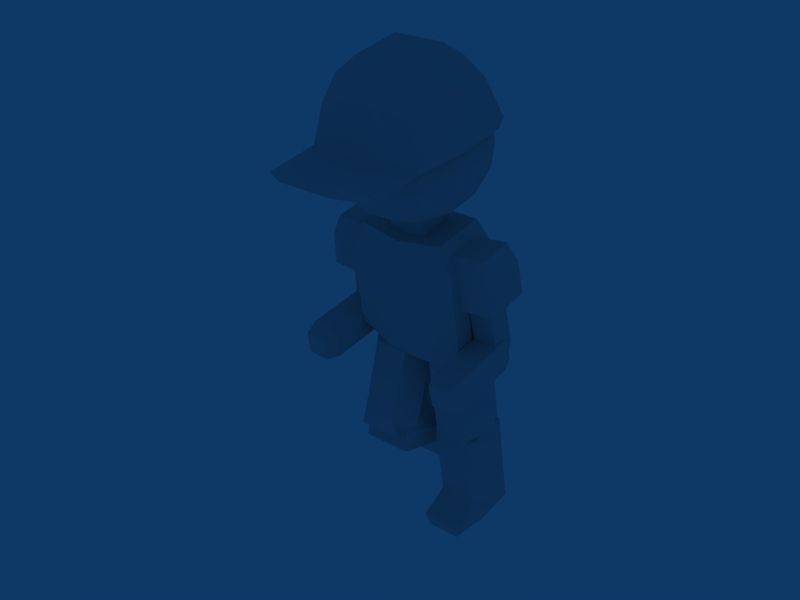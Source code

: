 # Source: run4.blend  (saved by Blender 2.49.2; exported with 4.5.12 LTS)
import bpy
from mathutils import Matrix  # noqa: F401  (used for matrix-valued properties, if any)

bpy.ops.wm.read_factory_settings(use_empty=True)
scene = bpy.context.scene
scene.name = 'Scene'

# ---- collections
col_collection_1 = bpy.data.collections.new('Collection 1'); scene.collection.children.link(col_collection_1)

# ---- world
world_world = bpy.data.worlds.new('World'); scene.world = world_world
world_world.color = (0.05656, 0.2208, 0.4)
world_world.use_sun_shadow = False
world_world.sun_shadow_jitter_overblur = 0.0
world_world.cycles.sampling_method = 'MANUAL'
world_world.cycles.sample_map_resolution = 256

# ---- meshes
me_mesh_024 = bpy.data.meshes.new('Mesh.024')
me_mesh_024.from_pydata([(-1.73, 1.573, -7.418), (-1.338, 2.028, -6.222), (1.338, 2.028, -6.222), (1.73, 1.573, -7.418), (-1.338, -2.028, -6.222), (-1.73, -1.573, -7.418), (1.73, -1.573, -7.418), (1.338, -2.028, -6.222), (1.338, -2.028, -6.222), (1.338, -2.028, -0.598), (-1.338, -2.028, -0.598), (-1.338, -2.028, -6.222), (-1.338, 2.028, -6.222), (-1.338, 2.028, -0.598), (1.338, 2.028, -0.598), (1.338, 2.028, -6.222), (1.338, -2.028, -0.598), (1.73, -1.573, 0.598), (-1.73, -1.573, 0.598), (-1.338, -2.028, -0.598), (-1.338, 2.028, -0.598), (-1.73, 1.573, 0.598), (1.73, 1.573, 0.598), (1.338, 2.028, -0.598), (-1.73, 1.573, -7.418), (1.73, 1.573, -7.418), (1.73, 0.0, -7.418), (-1.73, 0.0, -7.418), (-1.73, 0.0, -7.418), (1.73, 0.0, -7.418), (1.73, -1.573, -7.418), (-1.73, -1.573, -7.418), (-1.73, -1.573, -7.418), (-1.338, -2.028, -6.222), (-2.231, 0.0, -6.222), (-1.73, 0.0, -7.418), (-1.338, 2.028, -6.222), (-1.73, 1.573, -7.418), (-1.73, 0.0, -7.418), (-2.231, 0.0, -6.222), (1.338, -2.028, -6.222), (1.73, -1.573, -7.418), (1.73, 0.0, -7.418), (2.231, 0.0, -6.222), (2.231, 0.0, -6.222), (1.73, 0.0, -7.418), (1.73, 1.573, -7.418), (1.338, 2.028, -6.222), (-1.338, -2.028, -0.598), (-2.231, 0.0, -0.598), (2.231, 0.0, -0.598), (1.338, -2.028, -0.598), (-2.231, 0.0, -0.598), (-1.338, 2.028, -0.598), (1.338, 2.028, -0.598), (2.231, 0.0, -0.598), (-1.338, -2.028, -6.222), (-1.338, -2.028, -0.598), (-2.231, 0.0, -0.598), (-2.231, 0.0, -6.222), (-2.231, 0.0, -6.222), (-2.231, 0.0, -0.598), (-1.338, 2.028, -0.598), (-1.338, 2.028, -6.222), (1.338, 2.028, -6.222), (1.338, 2.028, -0.598), (2.231, 0.0, -0.598), (2.231, 0.0, -6.222), (2.231, 0.0, -6.222), (2.231, 0.0, -0.598), (1.338, -2.028, -0.598), (1.338, -2.028, -6.222), (1.338, -2.028, -6.222), (-1.338, -2.028, -6.222), (-2.231, 0.0, -6.222), (2.231, 0.0, -6.222), (2.231, 0.0, -6.222), (-2.231, 0.0, -6.222), (-1.338, 2.028, -6.222), (1.338, 2.028, -6.222), (-1.338, -2.028, -0.598), (-1.73, -1.573, 0.598), (-1.73, 0.0, 0.598), (-2.231, 0.0, -0.598), (-2.231, 0.0, -0.598), (-1.73, 0.0, 0.598), (-1.73, 1.573, 0.598), (-1.338, 2.028, -0.598), (1.338, 2.028, -0.598), (1.73, 1.573, 0.598), (1.73, 0.0, 0.598), (2.231, 0.0, -0.598), (2.231, 0.0, -0.598), (1.73, 0.0, 0.598), (1.73, -1.573, 0.598), (1.338, -2.028, -0.598), (-1.73, -1.573, 0.598), (1.73, -1.573, 0.598), (1.73, 0.0, 0.598), (-1.73, 0.0, 0.598), (-1.73, 0.0, 0.598), (1.73, 0.0, 0.598), (1.73, 1.573, 0.598), (-1.73, 1.573, 0.598)], [], [(0, 1, 2, 3), (4, 5, 6, 7), (8, 9, 10, 11), (12, 13, 14, 15), (16, 17, 18, 19), (20, 21, 22, 23), (24, 25, 26, 27), (28, 29, 30, 31), (32, 33, 34, 35), (36, 37, 38, 39), (40, 41, 42, 43), (44, 45, 46, 47), (48, 49, 50, 51), (52, 53, 54, 55), (56, 57, 58, 59), (60, 61, 62, 63), (64, 65, 66, 67), (68, 69, 70, 71), (72, 73, 74, 75), (76, 77, 78, 79), (80, 81, 82, 83), (84, 85, 86, 87), (88, 89, 90, 91), (92, 93, 94, 95), (96, 97, 98, 99), (100, 101, 102, 103)])
_ca = me_mesh_024.color_attributes.new('Col', 'BYTE_COLOR', 'CORNER')
_ca.data.foreach_set('color', [0.0, 0.0, 0.5972, 1.0, 0.0, 0.0, 0.5333, 1.0, 0.004025, 0.004025, 0.1845, 1.0, 0.003035, 0.003035, 0.2918, 1.0, 0.008568, 0.008568, 0.0648, 1.0, 0.004025, 0.004025, 0.1413, 1.0, 0.002732, 0.002732, 0.2705, 1.0, 0.003347, 0.003347, 0.2159, 1.0, 0.003347, 0.003347, 0.2159, 1.0, 0.004777, 0.004777, 0.1046, 1.0, 0.002732, 0.002732, 0.2623, 1.0, 0.008568, 0.008568, 0.0648, 1.0, 0.0, 0.0, 0.5333, 1.0, 0.004391, 0.004391, 0.1683, 1.0, 0.003347, 0.003347, 0.1651, 1.0, 0.004025, 0.004025, 0.1845, 1.0, 0.004777, 0.004777, 0.1046, 1.0, 0.001518, 0.001518, 0.2961, 1.0, 0.001214, 0.001214, 0.3712, 1.0, 0.002732, 0.002732, 0.2623, 1.0, 0.004391, 0.004391, 0.1683, 1.0, 0.0009106, 0.0009106, 0.4179, 1.0, 0.001518, 0.001518, 0.2918, 1.0, 0.003347, 0.003347, 0.1651, 1.0, 0.0, 0.0, 0.5972, 1.0, 0.003035, 0.003035, 0.2918, 1.0, 0.002732, 0.002732, 0.2789, 1.0, 0.001821, 0.001821, 0.3231, 1.0, 0.001821, 0.001821, 0.3231, 1.0, 0.002732, 0.002732, 0.2789, 1.0, 0.002732, 0.002732, 0.2705, 1.0, 0.004025, 0.004025, 0.1413, 1.0, 0.004025, 0.004025, 0.1413, 1.0, 0.008568, 0.008568, 0.0648, 1.0, 0.003347, 0.003347, 0.2307, 1.0, 0.001821, 0.001821, 0.3231, 1.0, 0.0, 0.0, 0.5333, 1.0, 0.0, 0.0, 0.5972, 1.0, 0.001821, 0.001821, 0.3231, 1.0, 0.003347, 0.003347, 0.2307, 1.0, 0.003347, 0.003347, 0.2159, 1.0, 0.002732, 0.002732, 0.2705, 1.0, 0.002732, 0.002732, 0.2789, 1.0, 0.003677, 0.003677, 0.1981, 1.0, 0.003677, 0.003677, 0.1981, 1.0, 0.002732, 0.002732, 0.2789, 1.0, 0.003035, 0.003035, 0.2918, 1.0, 0.004025, 0.004025, 0.1845, 1.0, 0.002732, 0.002732, 0.2623, 1.0, 0.003347, 0.003347, 0.2122, 1.0, 0.004025, 0.004025, 0.1329, 1.0, 0.004777, 0.004777, 0.1046, 1.0, 0.003347, 0.003347, 0.2122, 1.0, 0.004391, 0.004391, 0.1683, 1.0, 0.003347, 0.003347, 0.1651, 1.0, 0.004025, 0.004025, 0.1329, 1.0, 0.008568, 0.008568, 0.0648, 1.0, 0.002732, 0.002732, 0.2623, 1.0, 0.003347, 0.003347, 0.2122, 1.0, 0.003347, 0.003347, 0.2307, 1.0, 0.003347, 0.003347, 0.2307, 1.0, 0.003347, 0.003347, 0.2122, 1.0, 0.004391, 0.004391, 0.1683, 1.0, 0.0, 0.0, 0.5333, 1.0, 0.004025, 0.004025, 0.1845, 1.0, 0.003347, 0.003347, 0.1651, 1.0, 0.004025, 0.004025, 0.1329, 1.0, 0.003677, 0.003677, 0.1981, 1.0, 0.003677, 0.003677, 0.1981, 1.0, 0.004025, 0.004025, 0.1329, 1.0, 0.004777, 0.004777, 0.1046, 1.0, 0.003347, 0.003347, 0.2159, 1.0, 0.003347, 0.003347, 0.2159, 1.0, 0.008568, 0.008568, 0.0648, 1.0, 0.003347, 0.003347, 0.2307, 1.0, 0.003677, 0.003677, 0.1981, 1.0, 0.003677, 0.003677, 0.1981, 1.0, 0.003347, 0.003347, 0.2307, 1.0, 0.0, 0.0, 0.5333, 1.0, 0.004025, 0.004025, 0.1845, 1.0, 0.002732, 0.002732, 0.2623, 1.0, 0.001214, 0.001214, 0.3712, 1.0, 0.0009106, 0.0009106, 0.3916, 1.0, 0.003347, 0.003347, 0.2122, 1.0, 0.003347, 0.003347, 0.2122, 1.0, 0.0009106, 0.0009106, 0.3916, 1.0, 0.0009106, 0.0009106, 0.4179, 1.0, 0.004391, 0.004391, 0.1683, 1.0, 0.003347, 0.003347, 0.1651, 1.0, 0.001518, 0.001518, 0.2918, 1.0, 0.001518, 0.001518, 0.2918, 1.0, 0.004025, 0.004025, 0.1329, 1.0, 0.004025, 0.004025, 0.1329, 1.0, 0.001518, 0.001518, 0.2918, 1.0, 0.001518, 0.001518, 0.2961, 1.0, 0.004777, 0.004777, 0.1046, 1.0, 0.001214, 0.001214, 0.3712, 1.0, 0.001518, 0.001518, 0.2961, 1.0, 0.001518, 0.001518, 0.2918, 1.0, 0.0009106, 0.0009106, 0.3916, 1.0, 0.0009106, 0.0009106, 0.3916, 1.0, 0.001518, 0.001518, 0.2918, 1.0, 0.001518, 0.001518, 0.2918, 1.0, 0.0009106, 0.0009106, 0.4179, 1.0])
me_mesh_024.use_remesh_preserve_volume = False
me_mesh_024.use_remesh_preserve_attributes = False
me_mesh_024.use_mirror_vertex_groups = False
me_mesh_024.update()
me_mesh_023 = bpy.data.meshes.new('Mesh.023')
me_mesh_023.from_pydata([(-1.73, 1.573, -7.418), (-1.338, 2.028, -6.222), (1.338, 2.028, -6.222), (1.73, 1.573, -7.418), (-1.338, -2.028, -6.222), (-1.73, -1.573, -7.418), (1.73, -1.573, -7.418), (1.338, -2.028, -6.222), (1.338, -2.028, -6.222), (1.338, -2.028, -0.598), (-1.338, -2.028, -0.598), (-1.338, -2.028, -6.222), (-1.338, 2.028, -6.222), (-1.338, 2.028, -0.598), (1.338, 2.028, -0.598), (1.338, 2.028, -6.222), (1.338, -2.028, -0.598), (1.73, -1.573, 0.598), (-1.73, -1.573, 0.598), (-1.338, -2.028, -0.598), (-1.338, 2.028, -0.598), (-1.73, 1.573, 0.598), (1.73, 1.573, 0.598), (1.338, 2.028, -0.598), (-1.73, 1.573, -7.418), (1.73, 1.573, -7.418), (1.73, 0.0, -7.418), (-1.73, 0.0, -7.418), (-1.73, 0.0, -7.418), (1.73, 0.0, -7.418), (1.73, -1.573, -7.418), (-1.73, -1.573, -7.418), (-1.73, -1.573, -7.418), (-1.338, -2.028, -6.222), (-2.231, 0.0, -6.222), (-1.73, 0.0, -7.418), (-1.338, 2.028, -6.222), (-1.73, 1.573, -7.418), (-1.73, 0.0, -7.418), (-2.231, 0.0, -6.222), (1.338, -2.028, -6.222), (1.73, -1.573, -7.418), (1.73, 0.0, -7.418), (2.231, 0.0, -6.222), (2.231, 0.0, -6.222), (1.73, 0.0, -7.418), (1.73, 1.573, -7.418), (1.338, 2.028, -6.222), (-1.338, -2.028, -0.598), (-2.231, 0.0, -0.598), (2.231, 0.0, -0.598), (1.338, -2.028, -0.598), (-2.231, 0.0, -0.598), (-1.338, 2.028, -0.598), (1.338, 2.028, -0.598), (2.231, 0.0, -0.598), (-1.338, -2.028, -6.222), (-1.338, -2.028, -0.598), (-2.231, 0.0, -0.598), (-2.231, 0.0, -6.222), (-2.231, 0.0, -6.222), (-2.231, 0.0, -0.598), (-1.338, 2.028, -0.598), (-1.338, 2.028, -6.222), (1.338, 2.028, -6.222), (1.338, 2.028, -0.598), (2.231, 0.0, -0.598), (2.231, 0.0, -6.222), (2.231, 0.0, -6.222), (2.231, 0.0, -0.598), (1.338, -2.028, -0.598), (1.338, -2.028, -6.222), (1.338, -2.028, -6.222), (-1.338, -2.028, -6.222), (-2.231, 0.0, -6.222), (2.231, 0.0, -6.222), (2.231, 0.0, -6.222), (-2.231, 0.0, -6.222), (-1.338, 2.028, -6.222), (1.338, 2.028, -6.222), (-1.338, -2.028, -0.598), (-1.73, -1.573, 0.598), (-1.73, 0.0, 0.598), (-2.231, 0.0, -0.598), (-2.231, 0.0, -0.598), (-1.73, 0.0, 0.598), (-1.73, 1.573, 0.598), (-1.338, 2.028, -0.598), (1.338, 2.028, -0.598), (1.73, 1.573, 0.598), (1.73, 0.0, 0.598), (2.231, 0.0, -0.598), (2.231, 0.0, -0.598), (1.73, 0.0, 0.598), (1.73, -1.573, 0.598), (1.338, -2.028, -0.598), (-1.73, -1.573, 0.598), (1.73, -1.573, 0.598), (1.73, 0.0, 0.598), (-1.73, 0.0, 0.598), (-1.73, 0.0, 0.598), (1.73, 0.0, 0.598), (1.73, 1.573, 0.598), (-1.73, 1.573, 0.598)], [], [(0, 1, 2, 3), (4, 5, 6, 7), (8, 9, 10, 11), (12, 13, 14, 15), (16, 17, 18, 19), (20, 21, 22, 23), (24, 25, 26, 27), (28, 29, 30, 31), (32, 33, 34, 35), (36, 37, 38, 39), (40, 41, 42, 43), (44, 45, 46, 47), (48, 49, 50, 51), (52, 53, 54, 55), (56, 57, 58, 59), (60, 61, 62, 63), (64, 65, 66, 67), (68, 69, 70, 71), (72, 73, 74, 75), (76, 77, 78, 79), (80, 81, 82, 83), (84, 85, 86, 87), (88, 89, 90, 91), (92, 93, 94, 95), (96, 97, 98, 99), (100, 101, 102, 103)])
_ca = me_mesh_023.color_attributes.new('Col', 'BYTE_COLOR', 'CORNER')
_ca.data.foreach_set('color', [0.0, 0.0, 0.5972, 1.0, 0.0, 0.0, 0.5333, 1.0, 0.004025, 0.004025, 0.1845, 1.0, 0.003035, 0.003035, 0.2918, 1.0, 0.008568, 0.008568, 0.0648, 1.0, 0.004025, 0.004025, 0.1413, 1.0, 0.002732, 0.002732, 0.2705, 1.0, 0.003347, 0.003347, 0.2159, 1.0, 0.003347, 0.003347, 0.2159, 1.0, 0.004777, 0.004777, 0.1046, 1.0, 0.002732, 0.002732, 0.2623, 1.0, 0.008568, 0.008568, 0.0648, 1.0, 0.0, 0.0, 0.5333, 1.0, 0.004391, 0.004391, 0.1683, 1.0, 0.003347, 0.003347, 0.1651, 1.0, 0.004025, 0.004025, 0.1845, 1.0, 0.004777, 0.004777, 0.1046, 1.0, 0.001518, 0.001518, 0.2961, 1.0, 0.001214, 0.001214, 0.3712, 1.0, 0.002732, 0.002732, 0.2623, 1.0, 0.004391, 0.004391, 0.1683, 1.0, 0.0009106, 0.0009106, 0.4179, 1.0, 0.001518, 0.001518, 0.2918, 1.0, 0.003347, 0.003347, 0.1651, 1.0, 0.0, 0.0, 0.5972, 1.0, 0.003035, 0.003035, 0.2918, 1.0, 0.002732, 0.002732, 0.2789, 1.0, 0.001821, 0.001821, 0.3231, 1.0, 0.001821, 0.001821, 0.3231, 1.0, 0.002732, 0.002732, 0.2789, 1.0, 0.002732, 0.002732, 0.2705, 1.0, 0.004025, 0.004025, 0.1413, 1.0, 0.004025, 0.004025, 0.1413, 1.0, 0.008568, 0.008568, 0.0648, 1.0, 0.003347, 0.003347, 0.2307, 1.0, 0.001821, 0.001821, 0.3231, 1.0, 0.0, 0.0, 0.5333, 1.0, 0.0, 0.0, 0.5972, 1.0, 0.001821, 0.001821, 0.3231, 1.0, 0.003347, 0.003347, 0.2307, 1.0, 0.003347, 0.003347, 0.2159, 1.0, 0.002732, 0.002732, 0.2705, 1.0, 0.002732, 0.002732, 0.2789, 1.0, 0.003677, 0.003677, 0.1981, 1.0, 0.003677, 0.003677, 0.1981, 1.0, 0.002732, 0.002732, 0.2789, 1.0, 0.003035, 0.003035, 0.2918, 1.0, 0.004025, 0.004025, 0.1845, 1.0, 0.002732, 0.002732, 0.2623, 1.0, 0.003347, 0.003347, 0.2122, 1.0, 0.004025, 0.004025, 0.1329, 1.0, 0.004777, 0.004777, 0.1046, 1.0, 0.003347, 0.003347, 0.2122, 1.0, 0.004391, 0.004391, 0.1683, 1.0, 0.003347, 0.003347, 0.1651, 1.0, 0.004025, 0.004025, 0.1329, 1.0, 0.008568, 0.008568, 0.0648, 1.0, 0.002732, 0.002732, 0.2623, 1.0, 0.003347, 0.003347, 0.2122, 1.0, 0.003347, 0.003347, 0.2307, 1.0, 0.003347, 0.003347, 0.2307, 1.0, 0.003347, 0.003347, 0.2122, 1.0, 0.004391, 0.004391, 0.1683, 1.0, 0.0, 0.0, 0.5333, 1.0, 0.004025, 0.004025, 0.1845, 1.0, 0.003347, 0.003347, 0.1651, 1.0, 0.004025, 0.004025, 0.1329, 1.0, 0.003677, 0.003677, 0.1981, 1.0, 0.003677, 0.003677, 0.1981, 1.0, 0.004025, 0.004025, 0.1329, 1.0, 0.004777, 0.004777, 0.1046, 1.0, 0.003347, 0.003347, 0.2159, 1.0, 0.003347, 0.003347, 0.2159, 1.0, 0.008568, 0.008568, 0.0648, 1.0, 0.003347, 0.003347, 0.2307, 1.0, 0.003677, 0.003677, 0.1981, 1.0, 0.003677, 0.003677, 0.1981, 1.0, 0.003347, 0.003347, 0.2307, 1.0, 0.0, 0.0, 0.5333, 1.0, 0.004025, 0.004025, 0.1845, 1.0, 0.002732, 0.002732, 0.2623, 1.0, 0.001214, 0.001214, 0.3712, 1.0, 0.0009106, 0.0009106, 0.3916, 1.0, 0.003347, 0.003347, 0.2122, 1.0, 0.003347, 0.003347, 0.2122, 1.0, 0.0009106, 0.0009106, 0.3916, 1.0, 0.0009106, 0.0009106, 0.4179, 1.0, 0.004391, 0.004391, 0.1683, 1.0, 0.003347, 0.003347, 0.1651, 1.0, 0.001518, 0.001518, 0.2918, 1.0, 0.001518, 0.001518, 0.2918, 1.0, 0.004025, 0.004025, 0.1329, 1.0, 0.004025, 0.004025, 0.1329, 1.0, 0.001518, 0.001518, 0.2918, 1.0, 0.001518, 0.001518, 0.2961, 1.0, 0.004777, 0.004777, 0.1046, 1.0, 0.001214, 0.001214, 0.3712, 1.0, 0.001518, 0.001518, 0.2961, 1.0, 0.001518, 0.001518, 0.2918, 1.0, 0.0009106, 0.0009106, 0.3916, 1.0, 0.0009106, 0.0009106, 0.3916, 1.0, 0.001518, 0.001518, 0.2918, 1.0, 0.001518, 0.001518, 0.2918, 1.0, 0.0009106, 0.0009106, 0.4179, 1.0])
me_mesh_023.use_remesh_preserve_volume = False
me_mesh_023.use_remesh_preserve_attributes = False
me_mesh_023.use_mirror_vertex_groups = False
me_mesh_023.update()
me_mesh_022 = bpy.data.meshes.new('Mesh.022')
me_mesh_022.from_pydata([(-0.6864, -0.6864, -8.047), (-0.6864, 0.6864, -8.047), (0.6864, 0.6864, -8.047), (0.6864, -0.6864, -8.047), (-0.6864, -0.6864, -8.047), (0.6864, -0.6864, -8.047), (0.889, -0.8889, -6.998), (-0.8889, -0.8889, -6.998), (-0.6864, 0.6864, -8.047), (-0.6864, -0.6864, -8.047), (-0.8889, -0.8889, -6.998), (-0.889, 0.889, -6.998), (-0.889, 0.889, -6.998), (0.889, 0.889, -6.998), (0.6864, 0.6864, -8.047), (-0.6864, 0.6864, -8.047), (0.889, 0.889, -6.998), (0.889, -0.8889, -6.998), (0.6864, -0.6864, -8.047), (0.6864, 0.6864, -8.047), (0.889, -0.889, -2.23), (-0.8889, -0.889, -2.23), (-0.8889, -0.8889, -6.998), (0.889, -0.8889, -6.998), (-0.8889, -0.889, -2.23), (-0.889, 0.889, -2.23), (-0.889, 0.889, -6.998), (-0.8889, -0.8889, -6.998), (-0.889, 0.889, -2.23), (0.889, 0.889, -2.23), (0.889, 0.889, -6.998), (-0.889, 0.889, -6.998), (0.889, 0.889, -2.23), (0.889, -0.889, -2.23), (0.889, -0.8889, -6.998), (0.889, 0.889, -6.998), (0.889, -0.889, -2.23), (0.889, 0.889, -2.23), (-0.889, 0.889, -2.23), (-0.8889, -0.889, -2.23), (1.397, 1.397, 0.7365), (-1.397, 1.397, 0.7365), (-1.397, -1.397, 0.7365), (1.397, -1.397, 0.7365), (1.397, -1.397, 0.7365), (1.802, -1.802, -0.7365), (1.802, 1.802, -0.7365), (1.397, 1.397, 0.7365), (1.397, 1.397, 0.7365), (1.802, 1.802, -0.7365), (-1.802, 1.802, -0.7365), (-1.397, 1.397, 0.7365), (-1.802, -1.802, -0.7365), (-1.397, -1.397, 0.7365), (-1.397, 1.397, 0.7365), (-1.802, 1.802, -0.7365), (1.802, -1.802, -0.7365), (1.397, -1.397, 0.7365), (-1.397, -1.397, 0.7365), (-1.802, -1.802, -0.7365), (1.802, -1.802, -3.384), (-1.802, -1.802, -3.384), (-1.802, 1.802, -3.384), (1.802, 1.802, -3.384), (1.802, 1.802, -3.384), (1.802, 1.802, -0.7365), (1.802, -1.802, -0.7365), (1.802, -1.802, -3.384), (-1.802, 1.802, -3.384), (-1.802, 1.802, -0.7365), (1.802, 1.802, -0.7365), (1.802, 1.802, -3.384), (-1.802, -1.802, -3.384), (-1.802, -1.802, -0.7365), (-1.802, 1.802, -0.7365), (-1.802, 1.802, -3.384), (1.802, -1.802, -3.384), (1.802, -1.802, -0.7365), (-1.802, -1.802, -0.7365), (-1.802, -1.802, -3.384)], [], [(0, 1, 2, 3), (4, 5, 6, 7), (8, 9, 10, 11), (12, 13, 14, 15), (16, 17, 18, 19), (20, 21, 22, 23), (24, 25, 26, 27), (28, 29, 30, 31), (32, 33, 34, 35), (36, 37, 38, 39), (40, 41, 42, 43), (44, 45, 46, 47), (48, 49, 50, 51), (52, 53, 54, 55), (56, 57, 58, 59), (60, 61, 62, 63), (64, 65, 66, 67), (68, 69, 70, 71), (72, 73, 74, 75), (76, 77, 78, 79)])
_ca = me_mesh_022.color_attributes.new('Col', 'BYTE_COLOR', 'CORNER')
_ca.data.foreach_set('color', [0.3231, 0.2582, 0.08022, 1.0, 0.3231, 0.2582, 0.08022, 1.0, 0.3231, 0.2582, 0.08022, 1.0, 0.3231, 0.2582, 0.08022, 1.0, 0.3231, 0.2582, 0.08022, 1.0, 0.3231, 0.2582, 0.08022, 1.0, 0.3231, 0.2582, 0.08022, 1.0, 0.3231, 0.2582, 0.08022, 1.0, 0.3231, 0.2582, 0.08022, 1.0, 0.3231, 0.2582, 0.08022, 1.0, 0.3231, 0.2582, 0.08022, 1.0, 0.1301, 0.107, 0.0331, 1.0, 0.1301, 0.107, 0.0331, 1.0, 0.3231, 0.2582, 0.08022, 1.0, 0.3231, 0.2582, 0.08022, 1.0, 0.3231, 0.2582, 0.08022, 1.0, 0.3231, 0.2582, 0.08022, 1.0, 0.3231, 0.2582, 0.08022, 1.0, 0.3231, 0.2582, 0.08022, 1.0, 0.3231, 0.2582, 0.08022, 1.0, 0.3231, 0.2582, 0.08022, 1.0, 0.3231, 0.2582, 0.08022, 1.0, 0.3231, 0.2582, 0.08022, 1.0, 0.3231, 0.2582, 0.08022, 1.0, 0.3231, 0.2582, 0.08022, 1.0, 0.3231, 0.2582, 0.08022, 1.0, 0.1301, 0.107, 0.0331, 1.0, 0.3231, 0.2582, 0.08022, 1.0, 0.3231, 0.2582, 0.08022, 1.0, 0.3231, 0.2582, 0.08022, 1.0, 0.3231, 0.2582, 0.08022, 1.0, 0.1301, 0.107, 0.0331, 1.0, 0.3231, 0.2582, 0.08022, 1.0, 0.3231, 0.2582, 0.08022, 1.0, 0.3231, 0.2582, 0.08022, 1.0, 0.3231, 0.2582, 0.08022, 1.0, 0.3231, 0.2582, 0.08022, 1.0, 0.3231, 0.2582, 0.08022, 1.0, 0.3231, 0.2582, 0.08022, 1.0, 0.3231, 0.2582, 0.08022, 1.0, 0.0, 0.0, 0.0, 1.0, 0.0, 0.0, 0.0, 1.0, 0.0, 0.0, 0.0, 1.0, 0.0, 0.0, 0.0, 1.0, 0.0, 0.0, 0.0, 1.0, 0.0, 0.0, 0.0, 1.0, 0.0, 0.0, 0.0, 1.0, 0.0, 0.0, 0.0, 1.0, 0.0, 0.0, 0.0, 1.0, 0.0, 0.0, 0.0, 1.0, 0.0, 0.0, 0.0, 1.0, 0.0, 0.0, 0.0, 1.0, 0.0, 0.0, 0.0, 1.0, 0.0, 0.0, 0.0, 1.0, 0.0, 0.0, 0.0, 1.0, 0.0, 0.0, 0.0, 1.0, 0.0, 0.0, 0.0, 1.0, 0.0, 0.0, 0.0, 1.0, 0.0, 0.0, 0.0, 1.0, 0.0, 0.0, 0.0, 1.0, 0.0, 0.0, 0.0, 1.0, 0.0, 0.0, 0.0, 1.0, 0.0, 0.0, 0.0, 1.0, 0.0, 0.0, 0.0, 1.0, 0.0, 0.0, 0.0, 1.0, 0.0, 0.0, 0.0, 1.0, 0.0, 0.0, 0.0, 1.0, 0.0, 0.0, 0.0, 1.0, 0.0, 0.0, 0.0, 1.0, 0.0, 0.0, 0.0, 1.0, 0.0, 0.0, 0.0, 1.0, 0.0, 0.0, 0.0, 1.0, 0.0, 0.0, 0.0, 1.0, 0.0, 0.0, 0.0, 1.0, 0.0, 0.0, 0.0, 1.0, 0.0, 0.0, 0.0, 1.0, 0.0, 0.0, 0.0, 1.0, 0.0, 0.0, 0.0, 1.0, 0.0, 0.0, 0.0, 1.0, 0.0, 0.0, 0.0, 1.0])
me_mesh_022.use_remesh_preserve_volume = False
me_mesh_022.use_remesh_preserve_attributes = False
me_mesh_022.use_mirror_vertex_groups = False
me_mesh_022.update()
me_mesh_021 = bpy.data.meshes.new('Mesh.021')
me_mesh_021.from_pydata([(-0.6864, -0.6864, -8.047), (-0.6864, 0.6864, -8.047), (0.6864, 0.6864, -8.047), (0.6864, -0.6864, -8.047), (-0.6864, -0.6864, -8.047), (0.6864, -0.6864, -8.047), (0.889, -0.8889, -6.998), (-0.8889, -0.8889, -6.998), (-0.6864, 0.6864, -8.047), (-0.6864, -0.6864, -8.047), (-0.8889, -0.8889, -6.998), (-0.889, 0.889, -6.998), (-0.889, 0.889, -6.998), (0.889, 0.889, -6.998), (0.6864, 0.6864, -8.047), (-0.6864, 0.6864, -8.047), (0.889, 0.889, -6.998), (0.889, -0.8889, -6.998), (0.6864, -0.6864, -8.047), (0.6864, 0.6864, -8.047), (0.889, -0.889, -2.23), (-0.8889, -0.889, -2.23), (-0.8889, -0.8889, -6.998), (0.889, -0.8889, -6.998), (-0.8889, -0.889, -2.23), (-0.889, 0.889, -2.23), (-0.889, 0.889, -6.998), (-0.8889, -0.8889, -6.998), (-0.889, 0.889, -2.23), (0.889, 0.889, -2.23), (0.889, 0.889, -6.998), (-0.889, 0.889, -6.998), (0.889, 0.889, -2.23), (0.889, -0.889, -2.23), (0.889, -0.8889, -6.998), (0.889, 0.889, -6.998), (0.889, -0.889, -2.23), (0.889, 0.889, -2.23), (-0.889, 0.889, -2.23), (-0.8889, -0.889, -2.23), (1.397, 1.397, 0.7365), (-1.397, 1.397, 0.7365), (-1.397, -1.397, 0.7365), (1.397, -1.397, 0.7365), (1.397, -1.397, 0.7365), (1.802, -1.802, -0.7365), (1.802, 1.802, -0.7365), (1.397, 1.397, 0.7365), (1.397, 1.397, 0.7365), (1.802, 1.802, -0.7365), (-1.802, 1.802, -0.7365), (-1.397, 1.397, 0.7365), (-1.802, -1.802, -0.7365), (-1.397, -1.397, 0.7365), (-1.397, 1.397, 0.7365), (-1.802, 1.802, -0.7365), (1.802, -1.802, -0.7365), (1.397, -1.397, 0.7365), (-1.397, -1.397, 0.7365), (-1.802, -1.802, -0.7365), (1.802, -1.802, -3.384), (-1.802, -1.802, -3.384), (-1.802, 1.802, -3.384), (1.802, 1.802, -3.384), (1.802, 1.802, -3.384), (1.802, 1.802, -0.7365), (1.802, -1.802, -0.7365), (1.802, -1.802, -3.384), (-1.802, 1.802, -3.384), (-1.802, 1.802, -0.7365), (1.802, 1.802, -0.7365), (1.802, 1.802, -3.384), (-1.802, -1.802, -3.384), (-1.802, -1.802, -0.7365), (-1.802, 1.802, -0.7365), (-1.802, 1.802, -3.384), (1.802, -1.802, -3.384), (1.802, -1.802, -0.7365), (-1.802, -1.802, -0.7365), (-1.802, -1.802, -3.384)], [], [(0, 1, 2, 3), (4, 5, 6, 7), (8, 9, 10, 11), (12, 13, 14, 15), (16, 17, 18, 19), (20, 21, 22, 23), (24, 25, 26, 27), (28, 29, 30, 31), (32, 33, 34, 35), (36, 37, 38, 39), (40, 41, 42, 43), (44, 45, 46, 47), (48, 49, 50, 51), (52, 53, 54, 55), (56, 57, 58, 59), (60, 61, 62, 63), (64, 65, 66, 67), (68, 69, 70, 71), (72, 73, 74, 75), (76, 77, 78, 79)])
_ca = me_mesh_021.color_attributes.new('Col', 'BYTE_COLOR', 'CORNER')
_ca.data.foreach_set('color', [0.3231, 0.2582, 0.08022, 1.0, 0.3231, 0.2582, 0.08022, 1.0, 0.3231, 0.2582, 0.08022, 1.0, 0.3231, 0.2582, 0.08022, 1.0, 0.3231, 0.2582, 0.08022, 1.0, 0.3231, 0.2582, 0.08022, 1.0, 0.3231, 0.2582, 0.08022, 1.0, 0.3231, 0.2582, 0.08022, 1.0, 0.3231, 0.2582, 0.08022, 1.0, 0.3231, 0.2582, 0.08022, 1.0, 0.3231, 0.2582, 0.08022, 1.0, 0.1301, 0.107, 0.0331, 1.0, 0.1301, 0.107, 0.0331, 1.0, 0.3231, 0.2582, 0.08022, 1.0, 0.3231, 0.2582, 0.08022, 1.0, 0.3231, 0.2582, 0.08022, 1.0, 0.3231, 0.2582, 0.08022, 1.0, 0.3231, 0.2582, 0.08022, 1.0, 0.3231, 0.2582, 0.08022, 1.0, 0.3231, 0.2582, 0.08022, 1.0, 0.3231, 0.2582, 0.08022, 1.0, 0.3231, 0.2582, 0.08022, 1.0, 0.3231, 0.2582, 0.08022, 1.0, 0.3231, 0.2582, 0.08022, 1.0, 0.3231, 0.2582, 0.08022, 1.0, 0.3231, 0.2582, 0.08022, 1.0, 0.1301, 0.107, 0.0331, 1.0, 0.3231, 0.2582, 0.08022, 1.0, 0.3231, 0.2582, 0.08022, 1.0, 0.3231, 0.2582, 0.08022, 1.0, 0.3231, 0.2582, 0.08022, 1.0, 0.1301, 0.107, 0.0331, 1.0, 0.3231, 0.2582, 0.08022, 1.0, 0.3231, 0.2582, 0.08022, 1.0, 0.3231, 0.2582, 0.08022, 1.0, 0.3231, 0.2582, 0.08022, 1.0, 0.3231, 0.2582, 0.08022, 1.0, 0.3231, 0.2582, 0.08022, 1.0, 0.3231, 0.2582, 0.08022, 1.0, 0.3231, 0.2582, 0.08022, 1.0, 0.0, 0.0, 0.0, 1.0, 0.0, 0.0, 0.0, 1.0, 0.0, 0.0, 0.0, 1.0, 0.0, 0.0, 0.0, 1.0, 0.0, 0.0, 0.0, 1.0, 0.0, 0.0, 0.0, 1.0, 0.0, 0.0, 0.0, 1.0, 0.0, 0.0, 0.0, 1.0, 0.0, 0.0, 0.0, 1.0, 0.0, 0.0, 0.0, 1.0, 0.0, 0.0, 0.0, 1.0, 0.0, 0.0, 0.0, 1.0, 0.0, 0.0, 0.0, 1.0, 0.0, 0.0, 0.0, 1.0, 0.0, 0.0, 0.0, 1.0, 0.0, 0.0, 0.0, 1.0, 0.0, 0.0, 0.0, 1.0, 0.0, 0.0, 0.0, 1.0, 0.0, 0.0, 0.0, 1.0, 0.0, 0.0, 0.0, 1.0, 0.0, 0.0, 0.0, 1.0, 0.0, 0.0, 0.0, 1.0, 0.0, 0.0, 0.0, 1.0, 0.0, 0.0, 0.0, 1.0, 0.0, 0.0, 0.0, 1.0, 0.0, 0.0, 0.0, 1.0, 0.0, 0.0, 0.0, 1.0, 0.0, 0.0, 0.0, 1.0, 0.0, 0.0, 0.0, 1.0, 0.0, 0.0, 0.0, 1.0, 0.0, 0.0, 0.0, 1.0, 0.0, 0.0, 0.0, 1.0, 0.0, 0.0, 0.0, 1.0, 0.0, 0.0, 0.0, 1.0, 0.0, 0.0, 0.0, 1.0, 0.0, 0.0, 0.0, 1.0, 0.0, 0.0, 0.0, 1.0, 0.0, 0.0, 0.0, 1.0, 0.0, 0.0, 0.0, 1.0, 0.0, 0.0, 0.0, 1.0])
me_mesh_021.use_remesh_preserve_volume = False
me_mesh_021.use_remesh_preserve_attributes = False
me_mesh_021.use_mirror_vertex_groups = False
me_mesh_021.update()
me_mesh_020 = bpy.data.meshes.new('Mesh.020')
me_mesh_020.from_pydata([(-1.399, -1.401, 1.395), (1.399, -1.401, 1.395), (1.399, 1.401, 1.395), (-1.399, 1.401, 1.395), (1.399, -1.401, 1.395), (1.399, -1.401, -1.395), (1.399, 1.401, -1.395), (1.399, 1.401, 1.395), (-1.399, -1.401, 1.395), (-1.399, -1.401, -1.395), (1.399, -1.401, -1.395), (1.399, -1.401, 1.395), (-1.399, -1.401, -1.395), (-1.399, -1.401, 1.395), (-1.399, 1.401, 1.395), (-1.399, 1.401, -1.395), (1.399, 1.401, 1.395), (1.399, 1.401, -1.395), (-1.399, 1.401, -1.395), (-1.399, 1.401, 1.395), (-1.399, -1.401, -1.395), (-1.399, 1.401, -1.395), (1.399, 1.401, -1.395), (1.399, -1.401, -1.395)], [], [(0, 1, 2, 3), (4, 5, 6, 7), (8, 9, 10, 11), (12, 13, 14, 15), (16, 17, 18, 19), (20, 21, 22, 23)])
_ca = me_mesh_020.color_attributes.new('Col', 'BYTE_COLOR', 'CORNER')
_ca.data.foreach_set('color', [0.0, 0.0, 0.0, 1.0, 0.1248, 0.0999, 0.0331, 1.0, 0.1714, 0.1384, 0.04374, 1.0, 0.08438, 0.07036, 0.02416, 1.0, 0.1248, 0.0999, 0.0331, 1.0, 0.147, 0.117, 0.0382, 1.0, 0.5149, 0.4125, 0.1248, 1.0, 0.1714, 0.1384, 0.04374, 1.0, 0.0, 0.0, 0.0, 1.0, 0.003035, 0.002732, 0.001518, 1.0, 0.147, 0.117, 0.0382, 1.0, 0.1248, 0.0999, 0.0331, 1.0, 0.003035, 0.002732, 0.001518, 1.0, 0.0, 0.0, 0.0, 1.0, 0.08438, 0.07036, 0.02416, 1.0, 0.4342, 0.3467, 0.107, 1.0, 0.1714, 0.1384, 0.04374, 1.0, 0.5149, 0.4125, 0.1248, 1.0, 0.4342, 0.3467, 0.107, 1.0, 0.08438, 0.07036, 0.02416, 1.0, 0.003035, 0.002732, 0.001518, 1.0, 0.4342, 0.3467, 0.107, 1.0, 0.5149, 0.4125, 0.1248, 1.0, 0.147, 0.117, 0.0382, 1.0])
me_mesh_020.use_remesh_preserve_volume = False
me_mesh_020.use_remesh_preserve_attributes = False
me_mesh_020.use_mirror_vertex_groups = False
me_mesh_020.update()
me_mesh_019 = bpy.data.meshes.new('Mesh.019')
me_mesh_019.from_pydata([(4.395, 2.504, 3.159), (3.328, 2.089, 5.337), (3.328, -2.089, 5.337), (4.395, -2.504, 3.159), (-4.395, -2.504, 3.159), (-3.328, -2.089, 5.337), (-3.328, 2.089, 5.337), (-4.395, 2.504, 3.159), (4.395, -2.504, -3.157), (2.49, -1.874, -5.334), (2.49, 1.874, -5.334), (4.395, 2.504, -3.157), (-2.49, -1.874, -5.334), (-4.395, -2.504, -3.157), (-4.395, 2.504, -3.157), (-2.49, 1.874, -5.334), (-4.395, -2.504, 3.159), (-4.395, 2.504, 3.159), (-4.395, 2.504, 0.001224), (-4.395, -2.504, 0.001224), (-4.395, 2.504, -3.157), (-4.395, -2.504, -3.157), (-4.395, -2.504, 0.001224), (-4.395, 2.504, 0.001224), (4.395, 2.504, 3.159), (4.395, -2.504, 3.159), (4.395, -2.504, 0.001224), (4.395, 2.504, 0.001223), (4.395, 2.504, 0.001223), (4.395, -2.504, 0.001224), (4.395, -2.504, -3.157), (4.395, 2.504, -3.157), (4.395, -2.504, 3.159), (3.328, -2.089, 5.337), (0.0, -2.504, 5.074), (0.0, -2.504, 3.159), (0.0, -2.504, 3.159), (0.0, -2.504, 5.074), (-3.328, -2.089, 5.337), (-4.395, -2.504, 3.159), (-4.395, 2.504, 3.159), (-3.328, 2.089, 5.337), (1e-06, 2.504, 5.074), (0.0, 2.504, 3.159), (0.0, 2.504, 3.159), (1e-06, 2.504, 5.074), (3.328, 2.089, 5.337), (4.395, 2.504, 3.159), (3.328, -2.089, 5.337), (3.328, 2.089, 5.337), (1e-06, 2.504, 5.074), (0.0, -2.504, 5.074), (0.0, -2.504, 5.074), (1e-06, 2.504, 5.074), (-3.328, 2.089, 5.337), (-3.328, -2.089, 5.337), (-2.49, -1.874, -5.334), (-2.49, 1.874, -5.334), (-1e-06, 2.198, -5.106), (0.0, -2.198, -5.106), (0.0, -2.198, -5.106), (-1e-06, 2.198, -5.106), (2.49, 1.874, -5.334), (2.49, -1.874, -5.334), (4.395, 2.504, -3.157), (2.49, 1.874, -5.334), (-1e-06, 2.198, -5.106), (-1e-06, 2.504, -3.157), (-1e-06, 2.504, -3.157), (-1e-06, 2.198, -5.106), (-2.49, 1.874, -5.334), (-4.395, 2.504, -3.157), (-4.395, -2.504, -3.157), (-2.49, -1.874, -5.334), (0.0, -2.198, -5.106), (0.0, -2.504, -3.157), (0.0, -2.504, -3.157), (0.0, -2.198, -5.106), (2.49, -1.874, -5.334), (4.395, -2.504, -3.157), (-4.395, 2.504, 0.001224), (-4.395, 2.504, 3.159), (0.0, 2.504, 3.159), (0.0, 2.504, 0.001223), (0.0, 2.504, 0.001223), (0.0, 2.504, 3.159), (4.395, 2.504, 3.159), (4.395, 2.504, 0.001223), (-4.395, 2.504, -3.157), (-4.395, 2.504, 0.001224), (0.0, 2.504, 0.001223), (-1e-06, 2.504, -3.157), (-1e-06, 2.504, -3.157), (0.0, 2.504, 0.001223), (4.395, 2.504, 0.001223), (4.395, 2.504, -3.157), (4.395, -2.504, 0.001224), (4.395, -2.504, 3.159), (0.0, -2.504, 3.159), (0.0, -2.504, 0.001224), (0.0, -2.504, 0.001224), (0.0, -2.504, 3.159), (-4.395, -2.504, 3.159), (-4.395, -2.504, 0.001224), (4.395, -2.504, -3.157), (4.395, -2.504, 0.001224), (0.0, -2.504, 0.001224), (0.0, -2.504, -3.157), (-4.395, -2.504, 0.001224), (-4.395, -2.504, -3.157), (0.0, -2.504, -3.157), (0.0, -2.504, 0.001224)], [], [(0, 1, 2, 3), (4, 5, 6, 7), (8, 9, 10, 11), (12, 13, 14, 15), (16, 17, 18, 19), (20, 21, 22, 23), (24, 25, 26, 27), (28, 29, 30, 31), (32, 33, 34, 35), (36, 37, 38, 39), (40, 41, 42, 43), (44, 45, 46, 47), (48, 49, 50, 51), (52, 53, 54, 55), (56, 57, 58, 59), (60, 61, 62, 63), (64, 65, 66, 67), (68, 69, 70, 71), (72, 73, 74, 75), (76, 77, 78, 79), (80, 81, 82, 83), (84, 85, 86, 87), (88, 89, 90, 91), (92, 93, 94, 95), (96, 97, 98, 99), (100, 101, 102, 103), (104, 105, 106, 107), (108, 109, 110, 111)])
_ca = me_mesh_019.color_attributes.new('Col', 'BYTE_COLOR', 'CORNER')
_ca.data.foreach_set('color', [0.0, 0.0, 0.0, 1.0, 0.0, 0.0, 0.0, 1.0, 0.0, 0.0, 0.005605, 1.0, 0.0, 0.0, 0.0, 1.0, 0.0, 0.0, 0.0, 1.0, 0.0, 0.0, 0.0, 1.0, 0.0, 0.0, 0.0, 1.0, 0.0, 0.0, 0.0, 1.0, 0.0, 0.0, 0.003677, 1.0, 0.0, 0.0, 0.402, 1.0, 0.0, 0.0, 0.3564, 1.0, 0.0, 0.0, 0.003677, 1.0, 0.0, 0.0, 0.5089, 1.0, 0.0, 0.0, 0.006512, 1.0, 0.0, 0.0, 0.003677, 1.0, 0.0, 0.0, 0.1529, 1.0, 0.0, 0.0, 0.0, 1.0, 0.0, 0.0, 0.0, 1.0, 0.0, 0.0, 0.0, 1.0, 0.0, 0.0, 0.0, 1.0, 0.0, 0.0, 0.003677, 1.0, 0.0, 0.0, 0.006512, 1.0, 0.0, 0.0, 0.0, 1.0, 0.0, 0.0, 0.0, 1.0, 0.0, 0.0, 0.0, 1.0, 0.0, 0.0, 0.0, 1.0, 0.0, 0.0, 0.0, 1.0, 0.0, 0.0, 0.0, 1.0, 0.0, 0.0, 0.0, 1.0, 0.0, 0.0, 0.0, 1.0, 0.0, 0.0, 0.003677, 1.0, 0.0, 0.0, 0.003677, 1.0, 0.0, 0.0, 0.0, 1.0, 0.0, 0.0, 0.005605, 1.0, 0.0, 0.0, 0.0, 1.0, 0.0, 0.0, 0.0, 1.0, 0.0, 0.0, 0.0, 1.0, 0.0, 0.0, 0.0, 1.0, 0.0, 0.0, 0.0, 1.0, 0.0, 0.0, 0.0, 1.0, 0.0, 0.0, 0.0, 1.0, 0.0, 0.0, 0.0, 1.0, 0.0, 0.0, 0.0, 1.0, 0.0, 0.0, 0.0, 1.0, 0.0, 0.0, 0.0, 1.0, 0.0, 0.0, 0.0, 1.0, 0.0, 0.0, 0.0, 1.0, 0.0, 0.0, 0.0, 1.0, 0.0, 0.0, 0.005605, 1.0, 0.0, 0.0, 0.0, 1.0, 0.0, 0.0, 0.0, 1.0, 0.0, 0.0, 0.0, 1.0, 0.0, 0.0, 0.0, 1.0, 0.0, 0.0, 0.0, 1.0, 0.0, 0.0, 0.0, 1.0, 0.0, 0.0, 0.0, 1.0, 0.0, 0.0, 0.5089, 1.0, 0.0, 0.0, 0.1529, 1.0, 0.0, 0.0, 0.2831, 1.0, 0.0, 0.0, 0.2423, 1.0, 0.0, 0.0, 0.2423, 1.0, 0.0, 0.0, 0.2831, 1.0, 0.0, 0.0, 0.3564, 1.0, 0.0, 0.0, 0.402, 1.0, 0.0, 0.0, 0.003677, 1.0, 0.0, 0.0, 0.3564, 1.0, 0.0, 0.0, 0.2831, 1.0, 0.0, 0.0, 0.02122, 1.0, 0.0, 0.0, 0.02122, 1.0, 0.0, 0.0, 0.2831, 1.0, 0.0, 0.0, 0.1529, 1.0, 0.0, 0.0, 0.003677, 1.0, 0.0, 0.0, 0.006512, 1.0, 0.0, 0.0, 0.5089, 1.0, 0.0, 0.0, 0.2423, 1.0, 0.0, 0.0, 0.02029, 1.0, 0.0, 0.0, 0.02029, 1.0, 0.0, 0.0, 0.2423, 1.0, 0.0, 0.0, 0.402, 1.0, 0.0, 0.0, 0.003677, 1.0, 0.0, 0.0, 0.0, 1.0, 0.0, 0.0, 0.0, 1.0, 0.0, 0.0, 0.0, 1.0, 0.0, 0.0, 0.009721, 1.0, 0.0, 0.0, 0.009721, 1.0, 0.0, 0.0, 0.0, 1.0, 0.0, 0.0, 0.0, 1.0, 0.0, 0.0, 0.0, 1.0, 0.0, 0.0, 0.003677, 1.0, 0.0, 0.0, 0.0, 1.0, 0.0, 0.0, 0.009721, 1.0, 0.0, 0.0, 0.02122, 1.0, 0.0, 0.0, 0.02122, 1.0, 0.0, 0.0, 0.009721, 1.0, 0.0, 0.0, 0.0, 1.0, 0.0, 0.0, 0.003677, 1.0, 0.0, 0.0, 0.0, 1.0, 0.0, 0.0, 0.0, 1.0, 0.0, 0.0, 0.0, 1.0, 0.0, 0.0, 0.009721, 1.0, 0.0, 0.0, 0.009721, 1.0, 0.0, 0.0, 0.0, 1.0, 0.0, 0.0, 0.0, 1.0, 0.0, 0.0, 0.0, 1.0, 0.0, 0.0, 0.003677, 1.0, 0.0, 0.0, 0.0, 1.0, 0.0, 0.0, 0.009721, 1.0, 0.0, 0.0, 0.02029, 1.0, 0.0, 0.0, 0.0, 1.0, 0.0, 0.0, 0.006512, 1.0, 0.0, 0.0, 0.02029, 1.0, 0.0, 0.0, 0.009721, 1.0])
me_mesh_019.use_remesh_preserve_volume = False
me_mesh_019.use_remesh_preserve_attributes = False
me_mesh_019.use_mirror_vertex_groups = False
me_mesh_019.update()
me_mesh_018 = bpy.data.meshes.new('Mesh.018')
me_mesh_018.from_pydata([(1.816, 1.702, 0.598), (1.405, 2.18, -0.598), (-1.405, 2.18, -0.598), (-1.816, 1.702, 0.598), (1.405, -2.079, -0.598), (1.816, -1.601, 0.598), (-1.816, -1.601, 0.598), (-1.405, -2.079, -0.598), (-1.405, 2.18, -6.222), (-1.405, 2.18, -0.598), (1.405, 2.18, -0.598), (1.405, 2.18, -6.222), (1.405, -2.079, -5.222), (1.405, -2.079, -0.598), (-1.405, -2.079, -0.598), (-1.405, -2.079, -5.222), (1.405, 2.18, -6.222), (1.816, 1.702, -7.418), (-1.816, 1.702, -7.418), (-1.405, 2.18, -6.222), (1.816, 1.702, 0.598), (-1.816, 1.702, 0.598), (-1.816, 0.05052, 0.598), (1.816, 0.05052, 0.598), (1.816, 0.05052, 0.598), (-1.816, 0.05052, 0.598), (-1.816, -1.601, 0.598), (1.816, -1.601, 0.598), (1.816, -1.601, 0.598), (1.405, -2.079, -0.598), (2.342, 0.05052, -0.598), (1.816, 0.05052, 0.598), (1.405, 2.18, -0.598), (1.816, 1.702, 0.598), (1.816, 0.05052, 0.598), (2.342, 0.05052, -0.598), (-1.405, -2.079, -0.598), (-1.816, -1.601, 0.598), (-1.816, 0.05052, 0.598), (-2.342, 0.05052, -0.598), (-2.342, 0.05052, -0.598), (-1.816, 0.05052, 0.598), (-1.816, 1.702, 0.598), (-1.405, 2.18, -0.598), (1.405, -2.079, -5.222), (-1.405, -2.079, -5.222), (-2.342, 0.05052, -6.222), (2.342, 0.05052, -6.222), (2.342, 0.05052, -6.222), (-2.342, 0.05052, -6.222), (-1.405, 2.18, -6.222), (1.405, 2.18, -6.222), (1.405, 2.18, -6.222), (1.405, 2.18, -0.598), (2.342, 0.05052, -0.598), (2.342, 0.05052, -6.222), (2.342, 0.05052, -6.222), (2.342, 0.05052, -0.598), (1.405, -2.079, -0.598), (1.405, -2.079, -5.222), (-1.405, -2.079, -5.222), (-1.405, -2.079, -0.598), (-2.342, 0.05052, -0.598), (-2.342, 0.05052, -6.222), (-2.342, 0.05052, -6.222), (-2.342, 0.05052, -0.598), (-1.405, 2.18, -0.598), (-1.405, 2.18, -6.222), (-1.405, -2.079, -0.598), (-2.342, 0.05052, -0.598), (2.342, 0.05052, -0.598), (1.405, -2.079, -0.598), (-2.342, 0.05052, -0.598), (-1.405, 2.18, -0.598), (1.405, 2.18, -0.598), (2.342, 0.05052, -0.598), (1.405, -2.079, -5.222), (1.816, -1.601, -7.418), (1.816, 0.05052, -7.418), (2.342, 0.05052, -6.222), (2.342, 0.05052, -6.222), (1.816, 0.05052, -7.418), (1.816, 1.702, -7.418), (1.405, 2.18, -6.222), (-1.405, 2.18, -6.222), (-1.816, 1.702, -7.418), (-1.816, 0.05052, -7.418), (-2.342, 0.05052, -6.222), (-2.342, 0.05052, -6.222), (-1.816, 0.05052, -7.418), (-1.816, -1.601, -7.418), (-1.405, -2.079, -5.222), (1.816, -1.601, -7.418), (-1.816, -1.601, -7.418), (-1.816, 0.05052, -7.418), (1.816, 0.05052, -7.418), (1.816, 0.05052, -7.418), (-1.816, 0.05052, -7.418), (-1.816, 1.702, -7.418), (1.816, 1.702, -7.418), (-1.816, -1.601, -7.418), (-1.295, -4.2, -7.418), (-1.67, -4.2, -6.565), (-1.405, -2.079, -5.222), (1.816, -1.601, -7.418), (1.295, -4.2, -7.418), (-1.295, -4.2, -7.418), (-1.816, -1.601, -7.418), (1.405, -2.079, -5.222), (1.67, -4.2, -6.565), (1.295, -4.2, -7.418), (1.816, -1.601, -7.418), (-1.405, -2.079, -5.222), (-1.67, -4.2, -6.565), (1.67, -4.2, -6.565), (1.405, -2.079, -5.222), (-1.67, -4.2, -6.565), (-1.295, -4.2, -7.418), (1.295, -4.2, -7.418), (1.67, -4.2, -6.565)], [], [(0, 1, 2, 3), (4, 5, 6, 7), (8, 9, 10, 11), (12, 13, 14, 15), (16, 17, 18, 19), (20, 21, 22, 23), (24, 25, 26, 27), (28, 29, 30, 31), (32, 33, 34, 35), (36, 37, 38, 39), (40, 41, 42, 43), (44, 45, 46, 47), (48, 49, 50, 51), (52, 53, 54, 55), (56, 57, 58, 59), (60, 61, 62, 63), (64, 65, 66, 67), (68, 69, 70, 71), (72, 73, 74, 75), (76, 77, 78, 79), (80, 81, 82, 83), (84, 85, 86, 87), (88, 89, 90, 91), (92, 93, 94, 95), (96, 97, 98, 99), (100, 101, 102, 103), (104, 105, 106, 107), (108, 109, 110, 111), (112, 113, 114, 115), (116, 117, 118, 119)])
_ca = me_mesh_018.color_attributes.new('Col', 'BYTE_COLOR', 'CORNER')
_ca.data.foreach_set('color', [0.0, 0.0, 0.402, 1.0, 0.0, 0.0, 0.521, 1.0, 0.0, 0.0, 0.2346, 1.0, 0.0, 0.0, 0.5029, 1.0, 0.0, 0.0, 0.1878, 1.0, 0.0, 0.0, 0.3185, 1.0, 0.0, 0.0, 0.2789, 1.0, 0.0, 0.0, 0.1714, 1.0, 0.0185, 0.0137, 0.0319, 1.0, 0.0, 0.0, 0.2346, 1.0, 0.0, 0.0, 0.521, 1.0, 0.002732, 0.001821, 0.1221, 1.0, 0.008568, 0.006512, 0.0137, 1.0, 0.0, 0.0, 0.1878, 1.0, 0.0, 0.0, 0.1714, 1.0, 0.01161, 0.009134, 0.01764, 1.0, 0.002732, 0.001821, 0.1221, 1.0, 0.006995, 0.005605, 0.002428, 1.0, 0.008023, 0.006995, 0.002732, 1.0, 0.0185, 0.0137, 0.0319, 1.0, 0.0, 0.0, 0.402, 1.0, 0.0, 0.0, 0.5029, 1.0, 0.0, 0.0, 0.4233, 1.0, 0.0, 0.0, 0.3372, 1.0, 0.0, 0.0, 0.3372, 1.0, 0.0, 0.0, 0.4233, 1.0, 0.0, 0.0, 0.2789, 1.0, 0.0, 0.0, 0.3185, 1.0, 0.0, 0.0, 0.3185, 1.0, 0.0, 0.0, 0.1878, 1.0, 0.0, 0.0, 0.3278, 1.0, 0.0, 0.0, 0.3372, 1.0, 0.0, 0.0, 0.521, 1.0, 0.0, 0.0, 0.402, 1.0, 0.0, 0.0, 0.3372, 1.0, 0.0, 0.0, 0.3278, 1.0, 0.0, 0.0, 0.1714, 1.0, 0.0, 0.0, 0.2789, 1.0, 0.0, 0.0, 0.4233, 1.0, 0.0, 0.0, 0.1529, 1.0, 0.0, 0.0, 0.1529, 1.0, 0.0, 0.0, 0.4233, 1.0, 0.0, 0.0, 0.5029, 1.0, 0.0, 0.0, 0.2346, 1.0, 0.008568, 0.006512, 0.0137, 1.0, 0.01161, 0.009134, 0.01764, 1.0, 0.02315, 0.0185, 0.03689, 1.0, 0.006512, 0.004777, 0.0356, 1.0, 0.006512, 0.004777, 0.0356, 1.0, 0.02315, 0.0185, 0.03689, 1.0, 0.0185, 0.0137, 0.0319, 1.0, 0.002732, 0.001821, 0.1221, 1.0, 0.002732, 0.001821, 0.1221, 1.0, 0.0, 0.0, 0.521, 1.0, 0.0, 0.0, 0.3278, 1.0, 0.006512, 0.004777, 0.0356, 1.0, 0.006512, 0.004777, 0.0356, 1.0, 0.0, 0.0, 0.3278, 1.0, 0.0, 0.0, 0.1878, 1.0, 0.008568, 0.006512, 0.0137, 1.0, 0.01161, 0.009134, 0.01764, 1.0, 0.0, 0.0, 0.1714, 1.0, 0.0, 0.0, 0.1529, 1.0, 0.02315, 0.0185, 0.03689, 1.0, 0.02315, 0.0185, 0.03689, 1.0, 0.0, 0.0, 0.1529, 1.0, 0.0, 0.0, 0.2346, 1.0, 0.0185, 0.0137, 0.0319, 1.0, 0.0, 0.0, 0.1714, 1.0, 0.0, 0.0, 0.1529, 1.0, 0.0, 0.0, 0.3278, 1.0, 0.0, 0.0, 0.1878, 1.0, 0.0, 0.0, 0.1529, 1.0, 0.0, 0.0, 0.2346, 1.0, 0.0, 0.0, 0.521, 1.0, 0.0, 0.0, 0.3278, 1.0, 0.008568, 0.006512, 0.0137, 1.0, 0.005182, 0.004025, 0.002732, 1.0, 0.006995, 0.006049, 0.002732, 1.0, 0.006512, 0.004777, 0.0356, 1.0, 0.006512, 0.004777, 0.0356, 1.0, 0.006995, 0.006049, 0.002732, 1.0, 0.006995, 0.005605, 0.002428, 1.0, 0.002732, 0.001821, 0.1221, 1.0, 0.0185, 0.0137, 0.0319, 1.0, 0.008023, 0.006995, 0.002732, 1.0, 0.006512, 0.005182, 0.002125, 1.0, 0.02315, 0.0185, 0.03689, 1.0, 0.02315, 0.0185, 0.03689, 1.0, 0.006512, 0.005182, 0.002125, 1.0, 0.001214, 0.0009106, 0.0009106, 1.0, 0.01161, 0.009134, 0.01764, 1.0, 0.005182, 0.004025, 0.002732, 1.0, 0.001214, 0.0009106, 0.0009106, 1.0, 0.006512, 0.005182, 0.002125, 1.0, 0.006995, 0.006049, 0.002732, 1.0, 0.006995, 0.006049, 0.002732, 1.0, 0.006512, 0.005182, 0.002125, 1.0, 0.008023, 0.006995, 0.002732, 1.0, 0.006995, 0.005605, 0.002428, 1.0, 0.001214, 0.0009106, 0.0009106, 1.0, 0.003347, 0.003035, 0.001214, 1.0, 0.03071, 0.02416, 0.01229, 1.0, 0.01161, 0.009134, 0.01764, 1.0, 0.005182, 0.004025, 0.002732, 1.0, 0.004391, 0.003347, 0.001518, 1.0, 0.003347, 0.003035, 0.001214, 1.0, 0.001214, 0.0009106, 0.0009106, 1.0, 0.008568, 0.006512, 0.0137, 1.0, 0.02732, 0.02122, 0.009721, 1.0, 0.004391, 0.003347, 0.001518, 1.0, 0.005182, 0.004025, 0.002732, 1.0, 0.01161, 0.009134, 0.01764, 1.0, 0.03071, 0.02416, 0.01229, 1.0, 0.02732, 0.02122, 0.009721, 1.0, 0.008568, 0.006512, 0.0137, 1.0, 0.03071, 0.02416, 0.01229, 1.0, 0.003347, 0.003035, 0.001214, 1.0, 0.004391, 0.003347, 0.001518, 1.0, 0.02732, 0.02122, 0.009721, 1.0])
me_mesh_018.use_remesh_preserve_volume = False
me_mesh_018.use_remesh_preserve_attributes = False
me_mesh_018.use_mirror_vertex_groups = False
me_mesh_018.update()
me_mesh_017 = bpy.data.meshes.new('Mesh.017')
me_mesh_017.from_pydata([(1.816, 1.702, 0.598), (1.405, 2.18, -0.598), (-1.405, 2.18, -0.598), (-1.816, 1.702, 0.598), (1.405, -2.079, -0.598), (1.816, -1.601, 0.598), (-1.816, -1.601, 0.598), (-1.405, -2.079, -0.598), (-1.405, 2.18, -6.222), (-1.405, 2.18, -0.598), (1.405, 2.18, -0.598), (1.405, 2.18, -6.222), (1.405, -2.079, -5.222), (1.405, -2.079, -0.598), (-1.405, -2.079, -0.598), (-1.405, -2.079, -5.222), (1.405, 2.18, -6.222), (1.816, 1.702, -7.418), (-1.816, 1.702, -7.418), (-1.405, 2.18, -6.222), (1.816, 1.702, 0.598), (-1.816, 1.702, 0.598), (-1.816, 0.05052, 0.598), (1.816, 0.05052, 0.598), (1.816, 0.05052, 0.598), (-1.816, 0.05052, 0.598), (-1.816, -1.601, 0.598), (1.816, -1.601, 0.598), (1.816, -1.601, 0.598), (1.405, -2.079, -0.598), (2.342, 0.05052, -0.598), (1.816, 0.05052, 0.598), (1.405, 2.18, -0.598), (1.816, 1.702, 0.598), (1.816, 0.05052, 0.598), (2.342, 0.05052, -0.598), (-1.405, -2.079, -0.598), (-1.816, -1.601, 0.598), (-1.816, 0.05052, 0.598), (-2.342, 0.05052, -0.598), (-2.342, 0.05052, -0.598), (-1.816, 0.05052, 0.598), (-1.816, 1.702, 0.598), (-1.405, 2.18, -0.598), (1.405, -2.079, -5.222), (2.342, 0.05052, -6.222), (-2.342, 0.05052, -6.222), (-1.405, -2.079, -5.222), (2.342, 0.05052, -6.222), (-2.342, 0.05052, -6.222), (-1.405, 2.18, -6.222), (1.405, 2.18, -6.222), (1.405, 2.18, -6.222), (1.405, 2.18, -0.598), (2.342, 0.05052, -0.598), (2.342, 0.05052, -6.222), (2.342, 0.05052, -6.222), (2.342, 0.05052, -0.598), (1.405, -2.079, -0.598), (1.405, -2.079, -5.222), (-1.405, -2.079, -5.222), (-1.405, -2.079, -0.598), (-2.342, 0.05052, -0.598), (-2.342, 0.05052, -6.222), (-2.342, 0.05052, -6.222), (-2.342, 0.05052, -0.598), (-1.405, 2.18, -0.598), (-1.405, 2.18, -6.222), (-1.405, -2.079, -0.598), (-2.342, 0.05052, -0.598), (2.342, 0.05052, -0.598), (1.405, -2.079, -0.598), (-2.342, 0.05052, -0.598), (-1.405, 2.18, -0.598), (1.405, 2.18, -0.598), (2.342, 0.05052, -0.598), (1.405, -2.079, -5.222), (1.816, -1.601, -7.418), (1.816, 0.05052, -7.418), (2.342, 0.05052, -6.222), (2.342, 0.05052, -6.222), (1.816, 0.05052, -7.418), (1.816, 1.702, -7.418), (1.405, 2.18, -6.222), (-1.405, 2.18, -6.222), (-1.816, 1.702, -7.418), (-1.816, 0.05052, -7.418), (-2.342, 0.05052, -6.222), (-2.342, 0.05052, -6.222), (-1.816, 0.05052, -7.418), (-1.816, -1.601, -7.418), (-1.405, -2.079, -5.222), (1.816, -1.601, -7.418), (-1.816, -1.601, -7.418), (-1.816, 0.05052, -7.418), (1.816, 0.05052, -7.418), (1.816, 0.05052, -7.418), (-1.816, 0.05052, -7.418), (-1.816, 1.702, -7.418), (1.816, 1.702, -7.418), (-1.816, -1.601, -7.418), (-1.295, -4.2, -7.418), (-1.67, -4.2, -6.565), (-1.405, -2.079, -5.222), (1.816, -1.601, -7.418), (1.295, -4.2, -7.418), (-1.295, -4.2, -7.418), (-1.816, -1.601, -7.418), (1.405, -2.079, -5.222), (1.67, -4.2, -6.565), (1.295, -4.2, -7.418), (1.816, -1.601, -7.418), (-1.405, -2.079, -5.222), (-1.67, -4.2, -6.565), (1.67, -4.2, -6.565), (1.405, -2.079, -5.222), (-1.67, -4.2, -6.565), (-1.295, -4.2, -7.418), (1.295, -4.2, -7.418), (1.67, -4.2, -6.565)], [], [(0, 1, 2, 3), (4, 5, 6, 7), (8, 9, 10, 11), (12, 13, 14, 15), (16, 17, 18, 19), (20, 21, 22, 23), (24, 25, 26, 27), (28, 29, 30, 31), (32, 33, 34, 35), (36, 37, 38, 39), (40, 41, 42, 43), (44, 45, 46, 47), (48, 49, 50, 51), (52, 53, 54, 55), (56, 57, 58, 59), (60, 61, 62, 63), (64, 65, 66, 67), (68, 69, 70, 71), (72, 73, 74, 75), (76, 77, 78, 79), (80, 81, 82, 83), (84, 85, 86, 87), (88, 89, 90, 91), (92, 93, 94, 95), (96, 97, 98, 99), (100, 101, 102, 103), (104, 105, 106, 107), (108, 109, 110, 111), (112, 113, 114, 115), (116, 117, 118, 119)])
_ca = me_mesh_017.color_attributes.new('Col', 'BYTE_COLOR', 'CORNER')
_ca.data.foreach_set('color', [0.0, 0.0, 0.402, 1.0, 0.0, 0.0, 0.521, 1.0, 0.0, 0.0, 0.3278, 1.0, 0.0, 0.0, 0.5029, 1.0, 0.0, 0.0, 0.1845, 1.0, 0.0, 0.0, 0.3185, 1.0, 0.0, 0.0, 0.2961, 1.0, 0.0, 0.0, 0.2307, 1.0, 0.01681, 0.01229, 0.0382, 1.0, 0.0, 0.0, 0.3278, 1.0, 0.0, 0.0, 0.521, 1.0, 0.004391, 0.003035, 0.0331, 1.0, 0.008568, 0.006512, 0.0137, 1.0, 0.0, 0.0, 0.1845, 1.0, 0.0, 0.0, 0.2307, 1.0, 0.01096, 0.008568, 0.02217, 1.0, 0.004391, 0.003035, 0.0331, 1.0, 0.008023, 0.006512, 0.002428, 1.0, 0.008023, 0.006995, 0.002732, 1.0, 0.01681, 0.01229, 0.0382, 1.0, 0.0, 0.0, 0.402, 1.0, 0.0, 0.0, 0.5029, 1.0, 0.0, 0.0, 0.4233, 1.0, 0.0, 0.0, 0.3372, 1.0, 0.0, 0.0, 0.3372, 1.0, 0.0, 0.0, 0.4233, 1.0, 0.0, 0.0, 0.2961, 1.0, 0.0, 0.0, 0.3185, 1.0, 0.0, 0.0, 0.3185, 1.0, 0.0, 0.0, 0.1845, 1.0, 0.0, 0.0, 0.3278, 1.0, 0.0, 0.0, 0.3372, 1.0, 0.0, 0.0, 0.521, 1.0, 0.0, 0.0, 0.402, 1.0, 0.0, 0.0, 0.3372, 1.0, 0.0, 0.0, 0.3278, 1.0, 0.0, 0.0, 0.2307, 1.0, 0.0, 0.0, 0.2961, 1.0, 0.0, 0.0, 0.4233, 1.0, 0.0, 0.0, 0.1356, 1.0, 0.0, 0.0, 0.1356, 1.0, 0.0, 0.0, 0.4233, 1.0, 0.0, 0.0, 0.5029, 1.0, 0.0, 0.0, 0.3278, 1.0, 0.008568, 0.006512, 0.0137, 1.0, 0.008023, 0.006049, 0.01938, 1.0, 0.02217, 0.01764, 0.03955, 1.0, 0.01096, 0.008568, 0.02217, 1.0, 0.008023, 0.006049, 0.01938, 1.0, 0.02217, 0.01764, 0.03955, 1.0, 0.01681, 0.01229, 0.0382, 1.0, 0.004391, 0.003035, 0.0331, 1.0, 0.004391, 0.003035, 0.0331, 1.0, 0.0, 0.0, 0.521, 1.0, 0.0, 0.0, 0.3278, 1.0, 0.008023, 0.006049, 0.01938, 1.0, 0.008023, 0.006049, 0.01938, 1.0, 0.0, 0.0, 0.3278, 1.0, 0.0, 0.0, 0.1845, 1.0, 0.008568, 0.006512, 0.0137, 1.0, 0.01096, 0.008568, 0.02217, 1.0, 0.0, 0.0, 0.2307, 1.0, 0.0, 0.0, 0.1356, 1.0, 0.02217, 0.01764, 0.03955, 1.0, 0.02217, 0.01764, 0.03955, 1.0, 0.0, 0.0, 0.1356, 1.0, 0.0, 0.0, 0.3278, 1.0, 0.01681, 0.01229, 0.0382, 1.0, 0.0, 0.0, 0.2307, 1.0, 0.0, 0.0, 0.1356, 1.0, 0.0, 0.0, 0.3278, 1.0, 0.0, 0.0, 0.1845, 1.0, 0.0, 0.0, 0.1356, 1.0, 0.0, 0.0, 0.3278, 1.0, 0.0, 0.0, 0.521, 1.0, 0.0, 0.0, 0.3278, 1.0, 0.008568, 0.006512, 0.0137, 1.0, 0.005182, 0.004025, 0.002732, 1.0, 0.006512, 0.005605, 0.003035, 1.0, 0.008023, 0.006049, 0.01938, 1.0, 0.008023, 0.006049, 0.01938, 1.0, 0.006512, 0.005605, 0.003035, 1.0, 0.008023, 0.006512, 0.002428, 1.0, 0.004391, 0.003035, 0.0331, 1.0, 0.01681, 0.01229, 0.0382, 1.0, 0.008023, 0.006995, 0.002732, 1.0, 0.006512, 0.005182, 0.002125, 1.0, 0.02217, 0.01764, 0.03955, 1.0, 0.02217, 0.01764, 0.03955, 1.0, 0.006512, 0.005182, 0.002125, 1.0, 0.001214, 0.0009106, 0.0009106, 1.0, 0.01096, 0.008568, 0.02217, 1.0, 0.005182, 0.004025, 0.002732, 1.0, 0.001214, 0.0009106, 0.0009106, 1.0, 0.006512, 0.005182, 0.002125, 1.0, 0.006512, 0.005605, 0.003035, 1.0, 0.006512, 0.005605, 0.003035, 1.0, 0.006512, 0.005182, 0.002125, 1.0, 0.008023, 0.006995, 0.002732, 1.0, 0.008023, 0.006512, 0.002428, 1.0, 0.001214, 0.0009106, 0.0009106, 1.0, 0.003347, 0.003035, 0.001214, 1.0, 0.02956, 0.02315, 0.01229, 1.0, 0.01096, 0.008568, 0.02217, 1.0, 0.005182, 0.004025, 0.002732, 1.0, 0.004391, 0.003347, 0.001518, 1.0, 0.003347, 0.003035, 0.001214, 1.0, 0.001214, 0.0009106, 0.0009106, 1.0, 0.008568, 0.006512, 0.0137, 1.0, 0.02732, 0.02122, 0.009721, 1.0, 0.004391, 0.003347, 0.001518, 1.0, 0.005182, 0.004025, 0.002732, 1.0, 0.01096, 0.008568, 0.02217, 1.0, 0.02956, 0.02315, 0.01229, 1.0, 0.02732, 0.02122, 0.009721, 1.0, 0.008568, 0.006512, 0.0137, 1.0, 0.02956, 0.02315, 0.01229, 1.0, 0.003347, 0.003035, 0.001214, 1.0, 0.004391, 0.003347, 0.001518, 1.0, 0.02732, 0.02122, 0.009721, 1.0])
me_mesh_017.use_remesh_preserve_volume = False
me_mesh_017.use_remesh_preserve_attributes = False
me_mesh_017.use_mirror_vertex_groups = False
me_mesh_017.update()
me_mesh_016 = bpy.data.meshes.new('Mesh.016')
me_mesh_016.from_pydata([(-0.858, -0.8581, -6.342), (-0.8581, 0.8581, -6.342), (0.8581, 0.8581, -6.342), (0.8581, -0.8581, -6.342), (-0.858, -0.8581, -6.342), (0.8581, -0.8581, -6.342), (1.111, -1.111, -5.293), (-1.111, -1.111, -5.293), (-0.8581, 0.8581, -6.342), (-0.858, -0.8581, -6.342), (-1.111, -1.111, -5.293), (-1.111, 1.111, -5.293), (-1.111, 1.111, -5.293), (1.111, 1.111, -5.293), (0.8581, 0.8581, -6.342), (-0.8581, 0.8581, -6.342), (1.111, 1.111, -5.293), (1.111, -1.111, -5.293), (0.8581, -0.8581, -6.342), (0.8581, 0.8581, -6.342), (1.111, -1.111, -0.5245), (1.111, 1.111, -0.5245), (-1.111, 1.111, -0.5245), (-1.111, -1.111, -0.5245), (-1.111, -1.111, -5.293), (-1.111, 1.111, -5.293), (1.111, 1.111, -5.293), (1.111, -1.111, -5.293), (-1.111, 1.111, -5.293), (-1.111, -1.111, -5.293), (-1.111, -1.111, -0.5245), (-1.111, 1.111, -0.5245), (1.111, 1.111, -5.293), (-1.111, 1.111, -5.293), (-1.111, 1.111, -0.5245), (1.111, 1.111, -0.5245), (1.111, -1.111, -5.293), (1.111, 1.111, -5.293), (1.111, 1.111, -0.5245), (1.111, -1.111, -0.5245), (-1.111, -1.111, -5.293), (1.111, -1.111, -5.293), (1.111, -1.111, -0.5245), (-1.111, -1.111, -0.5245), (-1.111, 1.111, -0.5245), (-1.111, -1.111, -0.5245), (-0.8581, -0.8581, 0.5245), (-0.8581, 0.8581, 0.5245), (1.111, 1.111, -0.5245), (-1.111, 1.111, -0.5245), (-0.8581, 0.8581, 0.5245), (0.8581, 0.8581, 0.5245), (1.111, -1.111, -0.5245), (1.111, 1.111, -0.5245), (0.8581, 0.8581, 0.5245), (0.8581, -0.8581, 0.5245), (-1.111, -1.111, -0.5245), (1.111, -1.111, -0.5245), (0.8581, -0.8581, 0.5245), (-0.8581, -0.8581, 0.5245), (-0.8581, 0.8581, 0.5245), (-0.8581, -0.8581, 0.5245), (0.8581, -0.8581, 0.5245), (0.8581, 0.8581, 0.5245)], [], [(0, 1, 2, 3), (4, 5, 6, 7), (8, 9, 10, 11), (12, 13, 14, 15), (16, 17, 18, 19), (20, 21, 22, 23), (24, 25, 26, 27), (28, 29, 30, 31), (32, 33, 34, 35), (36, 37, 38, 39), (40, 41, 42, 43), (44, 45, 46, 47), (48, 49, 50, 51), (52, 53, 54, 55), (56, 57, 58, 59), (60, 61, 62, 63)])
_ca = me_mesh_016.color_attributes.new('Col', 'BYTE_COLOR', 'CORNER')
_ca.data.foreach_set('color', [0.3231, 0.2582, 0.08022, 1.0, 0.3231, 0.2582, 0.08022, 1.0, 0.3231, 0.2582, 0.08022, 1.0, 0.3231, 0.2582, 0.08022, 1.0, 0.3231, 0.2582, 0.08022, 1.0, 0.3231, 0.2582, 0.08022, 1.0, 0.1559, 0.1248, 0.03955, 1.0, 0.3231, 0.2582, 0.08022, 1.0, 0.3231, 0.2582, 0.08022, 1.0, 0.3231, 0.2582, 0.08022, 1.0, 0.3231, 0.2582, 0.08022, 1.0, 0.3231, 0.2582, 0.08022, 1.0, 0.3231, 0.2582, 0.08022, 1.0, 0.3231, 0.2582, 0.08022, 1.0, 0.3231, 0.2582, 0.08022, 1.0, 0.3231, 0.2582, 0.08022, 1.0, 0.3231, 0.2582, 0.08022, 1.0, 0.1559, 0.1248, 0.03955, 1.0, 0.3231, 0.2582, 0.08022, 1.0, 0.3231, 0.2582, 0.08022, 1.0, 0.3231, 0.2582, 0.08022, 1.0, 0.2918, 0.2346, 0.07036, 1.0, 0.1022, 0.08228, 0.02519, 1.0, 0.3231, 0.2582, 0.08022, 1.0, 0.3231, 0.2582, 0.08022, 1.0, 0.3231, 0.2582, 0.08022, 1.0, 0.3231, 0.2582, 0.08022, 1.0, 0.1559, 0.1248, 0.03955, 1.0, 0.3231, 0.2582, 0.08022, 1.0, 0.3231, 0.2582, 0.08022, 1.0, 0.3231, 0.2582, 0.08022, 1.0, 0.1022, 0.08228, 0.02519, 1.0, 0.3231, 0.2582, 0.08022, 1.0, 0.3231, 0.2582, 0.08022, 1.0, 0.1022, 0.08228, 0.02519, 1.0, 0.2918, 0.2346, 0.07036, 1.0, 0.1559, 0.1248, 0.03955, 1.0, 0.3231, 0.2582, 0.08022, 1.0, 0.2918, 0.2346, 0.07036, 1.0, 0.3231, 0.2582, 0.08022, 1.0, 0.3231, 0.2582, 0.08022, 1.0, 0.1559, 0.1248, 0.03955, 1.0, 0.3231, 0.2582, 0.08022, 1.0, 0.3231, 0.2582, 0.08022, 1.0, 0.1022, 0.08228, 0.02519, 1.0, 0.3231, 0.2582, 0.08022, 1.0, 0.3231, 0.2582, 0.08022, 1.0, 0.1946, 0.1559, 0.04971, 1.0, 0.2918, 0.2346, 0.07036, 1.0, 0.1022, 0.08228, 0.02519, 1.0, 0.1946, 0.1559, 0.04971, 1.0, 0.2423, 0.1946, 0.06125, 1.0, 0.3231, 0.2582, 0.08022, 1.0, 0.2918, 0.2346, 0.07036, 1.0, 0.2423, 0.1946, 0.06125, 1.0, 0.3231, 0.2582, 0.08022, 1.0, 0.3231, 0.2582, 0.08022, 1.0, 0.3231, 0.2582, 0.08022, 1.0, 0.3231, 0.2582, 0.08022, 1.0, 0.3231, 0.2582, 0.08022, 1.0, 0.1946, 0.1559, 0.04971, 1.0, 0.3231, 0.2582, 0.08022, 1.0, 0.3231, 0.2582, 0.08022, 1.0, 0.2423, 0.1946, 0.06125, 1.0])
me_mesh_016.use_remesh_preserve_volume = False
me_mesh_016.use_remesh_preserve_attributes = False
me_mesh_016.use_mirror_vertex_groups = False
me_mesh_016.update()
me_mesh_015 = bpy.data.meshes.new('Mesh.015')
me_mesh_015.from_pydata([(-0.858, -0.8581, -6.342), (-0.8581, 0.8581, -6.342), (0.8581, 0.8581, -6.342), (0.8581, -0.8581, -6.342), (-0.858, -0.8581, -6.342), (0.8581, -0.8581, -6.342), (1.111, -1.111, -5.293), (-1.111, -1.111, -5.293), (-0.8581, 0.8581, -6.342), (-0.858, -0.8581, -6.342), (-1.111, -1.111, -5.293), (-1.111, 1.111, -5.293), (-1.111, 1.111, -5.293), (1.111, 1.111, -5.293), (0.8581, 0.8581, -6.342), (-0.8581, 0.8581, -6.342), (1.111, 1.111, -5.293), (1.111, -1.111, -5.293), (0.8581, -0.8581, -6.342), (0.8581, 0.8581, -6.342), (1.111, -1.111, -0.5245), (1.111, 1.111, -0.5245), (-1.111, 1.111, -0.5245), (-1.111, -1.111, -0.5245), (-1.111, -1.111, -5.293), (-1.111, 1.111, -5.293), (1.111, 1.111, -5.293), (1.111, -1.111, -5.293), (-1.111, 1.111, -5.293), (-1.111, -1.111, -5.293), (-1.111, -1.111, -0.5245), (-1.111, 1.111, -0.5245), (1.111, 1.111, -5.293), (-1.111, 1.111, -5.293), (-1.111, 1.111, -0.5245), (1.111, 1.111, -0.5245), (1.111, -1.111, -5.293), (1.111, 1.111, -5.293), (1.111, 1.111, -0.5245), (1.111, -1.111, -0.5245), (-1.111, -1.111, -5.293), (1.111, -1.111, -5.293), (1.111, -1.111, -0.5245), (-1.111, -1.111, -0.5245), (-1.111, 1.111, -0.5245), (-1.111, -1.111, -0.5245), (-0.8581, -0.8581, 0.5245), (-0.8581, 0.8581, 0.5245), (1.111, 1.111, -0.5245), (-1.111, 1.111, -0.5245), (-0.8581, 0.8581, 0.5245), (0.8581, 0.8581, 0.5245), (1.111, -1.111, -0.5245), (1.111, 1.111, -0.5245), (0.8581, 0.8581, 0.5245), (0.8581, -0.8581, 0.5245), (-1.111, -1.111, -0.5245), (1.111, -1.111, -0.5245), (0.8581, -0.8581, 0.5245), (-0.8581, -0.8581, 0.5245), (-0.8581, 0.8581, 0.5245), (-0.8581, -0.8581, 0.5245), (0.8581, -0.8581, 0.5245), (0.8581, 0.8581, 0.5245)], [], [(0, 1, 2, 3), (4, 5, 6, 7), (8, 9, 10, 11), (12, 13, 14, 15), (16, 17, 18, 19), (20, 21, 22, 23), (24, 25, 26, 27), (28, 29, 30, 31), (32, 33, 34, 35), (36, 37, 38, 39), (40, 41, 42, 43), (44, 45, 46, 47), (48, 49, 50, 51), (52, 53, 54, 55), (56, 57, 58, 59), (60, 61, 62, 63)])
_ca = me_mesh_015.color_attributes.new('Col', 'BYTE_COLOR', 'CORNER')
_ca.data.foreach_set('color', [0.3231, 0.2582, 0.08022, 1.0, 0.3231, 0.2582, 0.08022, 1.0, 0.3231, 0.2582, 0.08022, 1.0, 0.3231, 0.2582, 0.08022, 1.0, 0.3231, 0.2582, 0.08022, 1.0, 0.3231, 0.2582, 0.08022, 1.0, 0.1559, 0.1248, 0.03955, 1.0, 0.3231, 0.2582, 0.08022, 1.0, 0.3231, 0.2582, 0.08022, 1.0, 0.3231, 0.2582, 0.08022, 1.0, 0.3231, 0.2582, 0.08022, 1.0, 0.3231, 0.2582, 0.08022, 1.0, 0.3231, 0.2582, 0.08022, 1.0, 0.3231, 0.2582, 0.08022, 1.0, 0.3231, 0.2582, 0.08022, 1.0, 0.3231, 0.2582, 0.08022, 1.0, 0.3231, 0.2582, 0.08022, 1.0, 0.1559, 0.1248, 0.03955, 1.0, 0.3231, 0.2582, 0.08022, 1.0, 0.3231, 0.2582, 0.08022, 1.0, 0.3231, 0.2582, 0.08022, 1.0, 0.2918, 0.2346, 0.07036, 1.0, 0.1022, 0.08228, 0.02519, 1.0, 0.3231, 0.2582, 0.08022, 1.0, 0.3231, 0.2582, 0.08022, 1.0, 0.3231, 0.2582, 0.08022, 1.0, 0.3231, 0.2582, 0.08022, 1.0, 0.1559, 0.1248, 0.03955, 1.0, 0.3231, 0.2582, 0.08022, 1.0, 0.3231, 0.2582, 0.08022, 1.0, 0.3231, 0.2582, 0.08022, 1.0, 0.1022, 0.08228, 0.02519, 1.0, 0.3231, 0.2582, 0.08022, 1.0, 0.3231, 0.2582, 0.08022, 1.0, 0.1022, 0.08228, 0.02519, 1.0, 0.2918, 0.2346, 0.07036, 1.0, 0.1559, 0.1248, 0.03955, 1.0, 0.3231, 0.2582, 0.08022, 1.0, 0.2918, 0.2346, 0.07036, 1.0, 0.3231, 0.2582, 0.08022, 1.0, 0.3231, 0.2582, 0.08022, 1.0, 0.1559, 0.1248, 0.03955, 1.0, 0.3231, 0.2582, 0.08022, 1.0, 0.3231, 0.2582, 0.08022, 1.0, 0.1022, 0.08228, 0.02519, 1.0, 0.3231, 0.2582, 0.08022, 1.0, 0.3231, 0.2582, 0.08022, 1.0, 0.1946, 0.1559, 0.04971, 1.0, 0.2918, 0.2346, 0.07036, 1.0, 0.1022, 0.08228, 0.02519, 1.0, 0.1946, 0.1559, 0.04971, 1.0, 0.2423, 0.1946, 0.06125, 1.0, 0.3231, 0.2582, 0.08022, 1.0, 0.2918, 0.2346, 0.07036, 1.0, 0.2423, 0.1946, 0.06125, 1.0, 0.3231, 0.2582, 0.08022, 1.0, 0.3231, 0.2582, 0.08022, 1.0, 0.3231, 0.2582, 0.08022, 1.0, 0.3231, 0.2582, 0.08022, 1.0, 0.3231, 0.2582, 0.08022, 1.0, 0.1946, 0.1559, 0.04971, 1.0, 0.3231, 0.2582, 0.08022, 1.0, 0.3231, 0.2582, 0.08022, 1.0, 0.2423, 0.1946, 0.06125, 1.0])
me_mesh_015.use_remesh_preserve_volume = False
me_mesh_015.use_remesh_preserve_attributes = False
me_mesh_015.use_mirror_vertex_groups = False
me_mesh_015.update()
me_mesh_014 = bpy.data.meshes.new('Mesh.014')
me_mesh_014.from_pydata([], [], [])
me_mesh_014.use_remesh_preserve_volume = False
me_mesh_014.use_remesh_preserve_attributes = False
me_mesh_014.use_mirror_vertex_groups = False
me_mesh_014.update()
me_mesh_013 = bpy.data.meshes.new('Mesh.013')
me_mesh_013.from_pydata([(-1.314, 6.253, 2.788), (-1.727, 7.491, 0.5728), (-3.941, 6.253, 0.16), (-3.306, 5.618, 2.153), (-1.727, 7.491, 0.5728), (-1.727, 7.491, -2.881), (-3.941, 6.253, -2.468), (-3.941, 6.253, 0.16), (-1.727, 7.491, -2.881), (-1.314, 6.253, -5.095), (-3.306, 5.618, -4.46), (-3.941, 6.253, -2.468), (1.314, 6.253, 2.788), (1.727, 7.491, 0.5728), (-1.727, 7.491, 0.5728), (-1.314, 6.253, 2.788), (-1.727, 7.491, -2.881), (-1.727, 7.491, 0.5728), (1.727, 7.491, 0.5728), (1.727, 7.491, -2.881), (-1.314, 6.253, -5.095), (-1.727, 7.491, -2.881), (1.727, 7.491, -2.881), (1.314, 6.253, -5.095), (3.306, 5.618, 2.153), (3.941, 6.253, 0.16), (1.727, 7.491, 0.5728), (1.314, 6.253, 2.788), (3.941, 6.253, 0.16), (3.941, 6.253, -2.468), (1.727, 7.491, -2.881), (1.727, 7.491, 0.5728), (3.941, 6.253, -2.468), (3.306, 5.618, -4.46), (1.314, 6.253, -5.095), (1.727, 7.491, -2.881), (-3.941, 3.625, -5.095), (-5.18, 4.038, -2.881), (-3.941, 6.253, -2.468), (-3.306, 5.618, -4.46), (-5.18, 4.038, -2.881), (-5.18, 4.038, 0.5728), (-3.941, 6.253, 0.16), (-3.941, 6.253, -2.468), (-5.18, 4.038, 0.5728), (-3.941, 3.625, 2.788), (-3.306, 5.618, 2.153), (-3.941, 6.253, 0.16), (-3.941, 0.9974, -5.095), (-5.18, 0.5845, -2.881), (-5.18, 4.038, -2.881), (-3.941, 3.625, -5.095), (-5.18, 0.5845, -2.881), (-5.18, 0.5845, 0.5728), (-5.18, 4.038, 0.5728), (-5.18, 4.038, -2.881), (-5.18, 0.5845, 0.5728), (-3.941, 0.9974, 2.788), (-3.941, 3.625, 2.788), (-5.18, 4.038, 0.5728), (-3.306, -0.9951, -4.46), (-3.941, -1.63, -2.468), (-5.18, 0.5845, -2.881), (-3.941, 0.9974, -5.095), (-3.941, -1.63, -2.468), (-3.941, -1.63, 0.16), (-5.18, 0.5845, 0.5728), (-5.18, 0.5845, -2.881), (-3.941, -1.63, 0.16), (-3.306, -0.9951, 2.153), (-3.941, 0.9974, 2.788), (-5.18, 0.5845, 0.5728), (-1.314, -1.63, -5.095), (-1.727, -2.869, -2.881), (-3.941, -1.63, -2.468), (-3.306, -0.9951, -4.46), (-1.727, -2.869, -2.881), (-1.727, -2.869, 0.5728), (-3.941, -1.63, 0.16), (-3.941, -1.63, -2.468), (-1.727, -2.869, 0.5728), (-1.314, -1.63, 2.788), (-3.306, -0.9951, 2.153), (-3.941, -1.63, 0.16), (1.314, -1.63, -5.095), (1.727, -2.869, -2.881), (-1.727, -2.869, -2.881), (-1.314, -1.63, -5.095), (1.727, -2.869, -2.881), (1.727, -2.869, 0.5728), (-1.727, -2.869, 0.5728), (-1.727, -2.869, -2.881), (1.727, -2.869, 0.5728), (1.314, -1.63, 2.788), (-1.314, -1.63, 2.788), (-1.727, -2.869, 0.5728), (3.306, -0.9951, -4.46), (3.941, -1.63, -2.468), (1.727, -2.869, -2.881), (1.314, -1.63, -5.095), (3.941, -1.63, -2.468), (3.941, -1.63, 0.16), (1.727, -2.869, 0.5728), (1.727, -2.869, -2.881), (3.941, -1.63, 0.16), (3.306, -0.9951, 2.153), (1.314, -1.63, 2.788), (1.727, -2.869, 0.5728), (3.941, 0.9974, -5.095), (5.18, 0.5845, -2.881), (3.941, -1.63, -2.468), (3.306, -0.9951, -4.46), (5.18, 0.5845, -2.881), (5.18, 0.5845, 0.5728), (3.941, -1.63, 0.16), (3.941, -1.63, -2.468), (5.18, 0.5845, 0.5728), (3.941, 0.9974, 2.788), (3.306, -0.9951, 2.153), (3.941, -1.63, 0.16), (3.941, 3.625, -5.095), (5.18, 4.038, -2.881), (5.18, 0.5845, -2.881), (3.941, 0.9974, -5.095), (5.18, 4.038, -2.881), (5.18, 4.038, 0.5728), (5.18, 0.5845, 0.5728), (5.18, 0.5845, -2.881), (5.18, 4.038, 0.5728), (3.941, 3.625, 2.788), (3.941, 0.9974, 2.788), (5.18, 0.5845, 0.5728), (3.306, 5.618, -4.46), (3.941, 6.253, -2.468), (5.18, 4.038, -2.881), (3.941, 3.625, -5.095), (3.941, 6.253, -2.468), (3.941, 6.253, 0.16), (5.18, 4.038, 0.5728), (5.18, 4.038, -2.881), (3.941, 6.253, 0.16), (3.306, 5.618, 2.153), (3.941, 3.625, 2.788), (5.18, 4.038, 0.5728), (3.941, 0.9974, 2.788), (1.727, 0.5845, 4.026), (1.314, -1.63, 2.788), (3.306, -0.9951, 2.153), (1.727, 0.5845, 4.026), (-1.727, 0.5845, 4.026), (-1.314, -1.63, 2.788), (1.314, -1.63, 2.788), (-1.727, 0.5845, 4.026), (-3.941, 0.9974, 2.788), (-3.306, -0.9951, 2.153), (-1.314, -1.63, 2.788), (3.941, 3.625, 2.788), (1.727, 4.038, 4.026), (1.727, 0.5845, 4.026), (3.941, 0.9974, 2.788), (1.727, 4.038, 4.026), (-1.727, 4.038, 4.026), (-1.727, 0.5845, 4.026), (1.727, 0.5845, 4.026), (-1.727, 4.038, 4.026), (-3.941, 3.625, 2.788), (-3.941, 0.9974, 2.788), (-1.727, 0.5845, 4.026), (3.306, 5.618, 2.153), (1.314, 6.253, 2.788), (1.727, 4.038, 4.026), (3.941, 3.625, 2.788), (1.314, 6.253, 2.788), (-1.314, 6.253, 2.788), (-1.727, 4.038, 4.026), (1.727, 4.038, 4.026), (-1.314, 6.253, 2.788), (-3.306, 5.618, 2.153), (-3.941, 3.625, 2.788), (-1.727, 4.038, 4.026), (-1.314, 6.253, -5.095), (-1.727, 4.038, -6.334), (-3.941, 3.625, -5.095), (-3.306, 5.618, -4.46), (-1.727, 4.038, -6.334), (-1.727, 0.5845, -6.334), (-3.941, 0.9974, -5.095), (-3.941, 3.625, -5.095), (-1.727, 0.5845, -6.334), (-1.314, -1.63, -5.095), (-3.306, -0.9951, -4.46), (-3.941, 0.9974, -5.095), (1.314, 6.253, -5.095), (1.727, 4.038, -6.334), (-1.727, 4.038, -6.334), (-1.314, 6.253, -5.095), (1.727, 4.038, -6.334), (1.727, 0.5845, -6.334), (-1.727, 0.5845, -6.334), (-1.727, 4.038, -6.334), (1.727, 0.5845, -6.334), (1.314, -1.63, -5.095), (-1.314, -1.63, -5.095), (-1.727, 0.5845, -6.334), (3.306, 5.618, -4.46), (3.941, 3.625, -5.095), (1.727, 4.038, -6.334), (1.314, 6.253, -5.095), (3.941, 3.625, -5.095), (3.941, 0.9974, -5.095), (1.727, 0.5845, -6.334), (1.727, 4.038, -6.334), (3.941, 0.9974, -5.095), (3.306, -0.9951, -4.46), (1.314, -1.63, -5.095), (1.727, 0.5845, -6.334), (4.435, -2.124, -0.707), (1.943, -3.518, -0.09496), (1.943, -7.663, -0.09496), (4.435, -6.269, -0.707), (1.943, -3.518, -0.09496), (-1.943, -3.518, -0.09496), (-1.943, -7.663, -0.09496), (1.943, -7.663, -0.09496), (-1.943, -3.518, -0.09496), (-4.435, -2.124, -0.707), (-4.435, -6.269, -0.707), (-1.943, -7.663, -0.09496), (-1.478, 6.747, 3.188), (-3.721, 6.032, 2.247), (-4.435, 3.79, 3.188), (-1.943, 4.254, 5.024), (1.478, 6.747, 3.188), (-1.478, 6.747, 3.188), (-1.943, 4.254, 5.024), (1.943, 4.254, 5.024), (3.721, 6.032, 2.247), (1.478, 6.747, 3.188), (1.943, 4.254, 5.024), (4.435, 3.79, 3.188), (-1.943, 4.254, 5.024), (-4.435, 3.79, 3.188), (-4.435, 0.8328, 3.188), (-1.943, 0.3682, 5.024), (1.943, 4.254, 5.024), (-1.943, 4.254, 5.024), (-1.943, 0.3682, 5.024), (1.943, 0.3682, 5.024), (4.435, 3.79, 3.188), (1.943, 4.254, 5.024), (1.943, 0.3682, 5.024), (4.435, 0.8328, 3.188), (-1.943, 0.3682, 5.024), (-4.435, 0.8328, 3.188), (-3.721, -1.409, 2.247), (-1.478, -2.124, 3.188), (1.943, 0.3682, 5.024), (-1.943, 0.3682, 5.024), (-1.478, -2.124, 3.188), (1.478, -2.124, 3.188), (4.435, 0.8328, 3.188), (1.943, 0.3682, 5.024), (1.478, -2.124, 3.188), (3.721, -1.409, 2.247), (4.435, 6.747, -0.707), (3.721, 6.032, 2.247), (4.435, 3.79, 3.188), (5.829, 4.254, -0.09496), (5.829, 4.254, -0.09496), (4.435, 3.79, 3.188), (4.435, 0.8328, 3.188), (5.829, 0.3682, -0.09496), (5.829, 0.3682, -0.09496), (4.435, 0.8328, 3.188), (3.721, -1.409, 2.247), (4.435, -2.124, -0.707), (4.435, -2.124, -0.707), (3.721, -1.409, 2.247), (1.478, -2.124, 3.188), (1.943, -3.518, -0.09496), (1.943, -3.518, -0.09496), (1.478, -2.124, 3.188), (-1.478, -2.124, 3.188), (-1.943, -3.518, -0.09496), (-1.943, -3.518, -0.09496), (-1.478, -2.124, 3.188), (-3.721, -1.409, 2.247), (-4.435, -2.124, -0.707), (-4.435, -2.124, -0.707), (-3.721, -1.409, 2.247), (-4.435, 0.8328, 3.188), (-5.829, 0.3682, -0.09496), (-5.829, 0.3682, -0.09496), (-4.435, 0.8328, 3.188), (-4.435, 3.79, 3.188), (-5.829, 4.254, -0.09496), (-5.829, 4.254, -0.09496), (-4.435, 3.79, 3.188), (-3.721, 6.032, 2.247), (-4.435, 6.747, -0.707), (3.721, 6.032, 2.247), (4.435, 6.747, -0.707), (1.943, 8.14, -0.09496), (1.478, 6.747, 3.188), (-1.943, 8.14, -0.09496), (-1.478, 6.747, 3.188), (1.478, 6.747, 3.188), (1.943, 8.14, -0.09496), (-1.478, 6.747, 3.188), (-1.943, 8.14, -0.09496), (-4.435, 6.747, -0.707), (-3.721, 6.032, 2.247)], [], [(0, 1, 2, 3), (4, 5, 6, 7), (8, 9, 10, 11), (12, 13, 14, 15), (16, 17, 18, 19), (20, 21, 22, 23), (24, 25, 26, 27), (28, 29, 30, 31), (32, 33, 34, 35), (36, 37, 38, 39), (40, 41, 42, 43), (44, 45, 46, 47), (48, 49, 50, 51), (52, 53, 54, 55), (56, 57, 58, 59), (60, 61, 62, 63), (64, 65, 66, 67), (68, 69, 70, 71), (72, 73, 74, 75), (76, 77, 78, 79), (80, 81, 82, 83), (84, 85, 86, 87), (88, 89, 90, 91), (92, 93, 94, 95), (96, 97, 98, 99), (100, 101, 102, 103), (104, 105, 106, 107), (108, 109, 110, 111), (112, 113, 114, 115), (116, 117, 118, 119), (120, 121, 122, 123), (124, 125, 126, 127), (128, 129, 130, 131), (132, 133, 134, 135), (136, 137, 138, 139), (140, 141, 142, 143), (144, 145, 146, 147), (148, 149, 150, 151), (152, 153, 154, 155), (156, 157, 158, 159), (160, 161, 162, 163), (164, 165, 166, 167), (168, 169, 170, 171), (172, 173, 174, 175), (176, 177, 178, 179), (180, 181, 182, 183), (184, 185, 186, 187), (188, 189, 190, 191), (192, 193, 194, 195), (196, 197, 198, 199), (200, 201, 202, 203), (204, 205, 206, 207), (208, 209, 210, 211), (212, 213, 214, 215), (216, 217, 218, 219), (220, 221, 222, 223), (224, 225, 226, 227), (228, 229, 230, 231), (232, 233, 234, 235), (236, 237, 238, 239), (240, 241, 242, 243), (244, 245, 246, 247), (248, 249, 250, 251), (252, 253, 254, 255), (256, 257, 258, 259), (260, 261, 262, 263), (264, 265, 266, 267), (268, 269, 270, 271), (272, 273, 274, 275), (276, 277, 278, 279), (280, 281, 282, 283), (284, 285, 286, 287), (288, 289, 290, 291), (292, 293, 294, 295), (296, 297, 298, 299), (300, 301, 302, 303), (304, 305, 306, 307), (308, 309, 310, 311)])
_ca = me_mesh_013.color_attributes.new('Col', 'BYTE_COLOR', 'CORNER')
_ca.data.foreach_set('color', [0.2874, 0.2346, 0.07036, 1.0, 0.2789, 0.2307, 0.07036, 1.0, 0.2502, 0.2051, 0.06301, 1.0, 0.2502, 0.2051, 0.06301, 1.0, 0.2789, 0.2307, 0.07036, 1.0, 0.2747, 0.227, 0.06848, 1.0, 0.2502, 0.2051, 0.06301, 1.0, 0.2502, 0.2051, 0.06301, 1.0, 0.2747, 0.227, 0.06848, 1.0, 0.2789, 0.227, 0.06848, 1.0, 0.2502, 0.2051, 0.06301, 1.0, 0.2502, 0.2051, 0.06301, 1.0, 0.3564, 0.2874, 0.0865, 1.0, 0.3712, 0.3005, 0.09084, 1.0, 0.2789, 0.2307, 0.07036, 1.0, 0.2874, 0.2346, 0.07036, 1.0, 0.2747, 0.227, 0.06848, 1.0, 0.2789, 0.2307, 0.07036, 1.0, 0.3712, 0.3005, 0.09084, 1.0, 0.3663, 0.2961, 0.08866, 1.0, 0.2789, 0.227, 0.06848, 1.0, 0.2747, 0.227, 0.06848, 1.0, 0.3663, 0.2961, 0.08866, 1.0, 0.3419, 0.2789, 0.08438, 1.0, 0.4072, 0.3325, 0.09759, 1.0, 0.4287, 0.3467, 0.1022, 1.0, 0.3712, 0.3005, 0.09084, 1.0, 0.3564, 0.2874, 0.0865, 1.0, 0.4287, 0.3467, 0.1022, 1.0, 0.4233, 0.3419, 0.1022, 1.0, 0.3663, 0.2961, 0.08866, 1.0, 0.3712, 0.3005, 0.09084, 1.0, 0.4233, 0.3419, 0.1022, 1.0, 0.3968, 0.3231, 0.09531, 1.0, 0.3419, 0.2789, 0.08438, 1.0, 0.3663, 0.2961, 0.08866, 1.0, 0.2502, 0.2051, 0.06301, 1.0, 0.2502, 0.2051, 0.06301, 1.0, 0.2502, 0.2051, 0.06301, 1.0, 0.2502, 0.2051, 0.06301, 1.0, 0.2502, 0.2051, 0.06301, 1.0, 0.2502, 0.2051, 0.06301, 1.0, 0.2502, 0.2051, 0.06301, 1.0, 0.2502, 0.2051, 0.06301, 1.0, 0.2502, 0.2051, 0.06301, 1.0, 0.2502, 0.2051, 0.06301, 1.0, 0.2502, 0.2051, 0.06301, 1.0, 0.2502, 0.2051, 0.06301, 1.0, 0.2502, 0.2051, 0.06301, 1.0, 0.2502, 0.2051, 0.06301, 1.0, 0.2502, 0.2051, 0.06301, 1.0, 0.2502, 0.2051, 0.06301, 1.0, 0.2502, 0.2051, 0.06301, 1.0, 0.2502, 0.2051, 0.06301, 1.0, 0.2502, 0.2051, 0.06301, 1.0, 0.2502, 0.2051, 0.06301, 1.0, 0.2502, 0.2051, 0.06301, 1.0, 0.2502, 0.2051, 0.06301, 1.0, 0.2502, 0.2051, 0.06301, 1.0, 0.2502, 0.2051, 0.06301, 1.0, 0.2502, 0.2051, 0.06301, 1.0, 0.2502, 0.2051, 0.06301, 1.0, 0.2502, 0.2051, 0.06301, 1.0, 0.2502, 0.2051, 0.06301, 1.0, 0.2502, 0.2051, 0.06301, 1.0, 0.2502, 0.2051, 0.06301, 1.0, 0.2502, 0.2051, 0.06301, 1.0, 0.2502, 0.2051, 0.06301, 1.0, 0.2502, 0.2051, 0.06301, 1.0, 0.2502, 0.2051, 0.06301, 1.0, 0.2502, 0.2051, 0.06301, 1.0, 0.2502, 0.2051, 0.06301, 1.0, 0.2502, 0.2051, 0.06301, 1.0, 0.2502, 0.2051, 0.06301, 1.0, 0.2502, 0.2051, 0.06301, 1.0, 0.2502, 0.2051, 0.06301, 1.0, 0.2502, 0.2051, 0.06301, 1.0, 0.2502, 0.2051, 0.06301, 1.0, 0.2502, 0.2051, 0.06301, 1.0, 0.2502, 0.2051, 0.06301, 1.0, 0.2502, 0.2051, 0.06301, 1.0, 0.2502, 0.2051, 0.06301, 1.0, 0.2502, 0.2051, 0.06301, 1.0, 0.2502, 0.2051, 0.06301, 1.0, 0.305, 0.2462, 0.07421, 1.0, 0.3095, 0.2542, 0.07619, 1.0, 0.2502, 0.2051, 0.06301, 1.0, 0.2502, 0.2051, 0.06301, 1.0, 0.3095, 0.2542, 0.07619, 1.0, 0.314, 0.2582, 0.07819, 1.0, 0.2502, 0.2051, 0.06301, 1.0, 0.2502, 0.2051, 0.06301, 1.0, 0.314, 0.2582, 0.07819, 1.0, 0.314, 0.2542, 0.07619, 1.0, 0.2502, 0.2051, 0.06301, 1.0, 0.2502, 0.2051, 0.06301, 1.0, 0.3613, 0.2918, 0.0865, 1.0, 0.3763, 0.305, 0.09084, 1.0, 0.3095, 0.2542, 0.07619, 1.0, 0.305, 0.2462, 0.07421, 1.0, 0.3763, 0.305, 0.09084, 1.0, 0.3813, 0.3095, 0.09306, 1.0, 0.314, 0.2582, 0.07819, 1.0, 0.3095, 0.2542, 0.07619, 1.0, 0.3813, 0.3095, 0.09306, 1.0, 0.3712, 0.3005, 0.08866, 1.0, 0.314, 0.2542, 0.07619, 1.0, 0.314, 0.2582, 0.07819, 1.0, 0.3864, 0.314, 0.09306, 1.0, 0.4233, 0.3467, 0.1022, 1.0, 0.3763, 0.305, 0.09084, 1.0, 0.3613, 0.2918, 0.0865, 1.0, 0.4233, 0.3467, 0.1022, 1.0, 0.4342, 0.3515, 0.1046, 1.0, 0.3813, 0.3095, 0.09306, 1.0, 0.3763, 0.305, 0.09084, 1.0, 0.4342, 0.3515, 0.1046, 1.0, 0.402, 0.3231, 0.09759, 1.0, 0.3712, 0.3005, 0.08866, 1.0, 0.3813, 0.3095, 0.09306, 1.0, 0.402, 0.3278, 0.09759, 1.0, 0.4342, 0.3515, 0.1046, 1.0, 0.4233, 0.3467, 0.1022, 1.0, 0.3864, 0.314, 0.09306, 1.0, 0.4342, 0.3515, 0.1046, 1.0, 0.4342, 0.3515, 0.1046, 1.0, 0.4342, 0.3515, 0.1046, 1.0, 0.4233, 0.3467, 0.1022, 1.0, 0.4342, 0.3515, 0.1046, 1.0, 0.4179, 0.3372, 0.0999, 1.0, 0.402, 0.3231, 0.09759, 1.0, 0.4342, 0.3515, 0.1046, 1.0, 0.3968, 0.3231, 0.09531, 1.0, 0.4233, 0.3419, 0.1022, 1.0, 0.4342, 0.3515, 0.1046, 1.0, 0.402, 0.3278, 0.09759, 1.0, 0.4233, 0.3419, 0.1022, 1.0, 0.4287, 0.3467, 0.1022, 1.0, 0.4342, 0.3515, 0.1046, 1.0, 0.4342, 0.3515, 0.1046, 1.0, 0.4287, 0.3467, 0.1022, 1.0, 0.4072, 0.3325, 0.09759, 1.0, 0.4179, 0.3372, 0.0999, 1.0, 0.4342, 0.3515, 0.1046, 1.0, 0.402, 0.3231, 0.09759, 1.0, 0.3372, 0.2747, 0.08228, 1.0, 0.314, 0.2542, 0.07619, 1.0, 0.3712, 0.3005, 0.08866, 1.0, 0.3372, 0.2747, 0.08228, 1.0, 0.2542, 0.2086, 0.06301, 1.0, 0.2502, 0.2051, 0.06301, 1.0, 0.314, 0.2542, 0.07619, 1.0, 0.2542, 0.2086, 0.06301, 1.0, 0.2502, 0.2051, 0.06301, 1.0, 0.2502, 0.2051, 0.06301, 1.0, 0.2502, 0.2051, 0.06301, 1.0, 0.4179, 0.3372, 0.0999, 1.0, 0.3564, 0.2918, 0.0865, 1.0, 0.3372, 0.2747, 0.08228, 1.0, 0.402, 0.3231, 0.09759, 1.0, 0.3564, 0.2918, 0.0865, 1.0, 0.2705, 0.2195, 0.06663, 1.0, 0.2542, 0.2086, 0.06301, 1.0, 0.3372, 0.2747, 0.08228, 1.0, 0.2705, 0.2195, 0.06663, 1.0, 0.2502, 0.2051, 0.06301, 1.0, 0.2502, 0.2051, 0.06301, 1.0, 0.2542, 0.2086, 0.06301, 1.0, 0.4072, 0.3325, 0.09759, 1.0, 0.3564, 0.2874, 0.0865, 1.0, 0.3564, 0.2918, 0.0865, 1.0, 0.4179, 0.3372, 0.0999, 1.0, 0.3564, 0.2874, 0.0865, 1.0, 0.2874, 0.2346, 0.07036, 1.0, 0.2705, 0.2195, 0.06663, 1.0, 0.3564, 0.2918, 0.0865, 1.0, 0.2874, 0.2346, 0.07036, 1.0, 0.2502, 0.2051, 0.06301, 1.0, 0.2502, 0.2051, 0.06301, 1.0, 0.2705, 0.2195, 0.06663, 1.0, 0.2789, 0.227, 0.06848, 1.0, 0.2582, 0.2122, 0.0648, 1.0, 0.2502, 0.2051, 0.06301, 1.0, 0.2502, 0.2051, 0.06301, 1.0, 0.2582, 0.2122, 0.0648, 1.0, 0.2502, 0.2051, 0.06301, 1.0, 0.2502, 0.2051, 0.06301, 1.0, 0.2502, 0.2051, 0.06301, 1.0, 0.2502, 0.2051, 0.06301, 1.0, 0.2502, 0.2051, 0.06301, 1.0, 0.2502, 0.2051, 0.06301, 1.0, 0.2502, 0.2051, 0.06301, 1.0, 0.3419, 0.2789, 0.08438, 1.0, 0.3419, 0.2789, 0.08438, 1.0, 0.2582, 0.2122, 0.0648, 1.0, 0.2789, 0.227, 0.06848, 1.0, 0.3419, 0.2789, 0.08438, 1.0, 0.3231, 0.2623, 0.08022, 1.0, 0.2502, 0.2051, 0.06301, 1.0, 0.2582, 0.2122, 0.0648, 1.0, 0.3231, 0.2623, 0.08022, 1.0, 0.305, 0.2462, 0.07421, 1.0, 0.2502, 0.2051, 0.06301, 1.0, 0.2502, 0.2051, 0.06301, 1.0, 0.3968, 0.3231, 0.09531, 1.0, 0.402, 0.3278, 0.09759, 1.0, 0.3419, 0.2789, 0.08438, 1.0, 0.3419, 0.2789, 0.08438, 1.0, 0.402, 0.3278, 0.09759, 1.0, 0.3864, 0.314, 0.09306, 1.0, 0.3231, 0.2623, 0.08022, 1.0, 0.3419, 0.2789, 0.08438, 1.0, 0.3864, 0.314, 0.09306, 1.0, 0.3613, 0.2918, 0.0865, 1.0, 0.305, 0.2462, 0.07421, 1.0, 0.3231, 0.2623, 0.08022, 1.0, 0.0, 0.0, 0.0, 1.0, 0.005182, 0.005182, 0.005182, 1.0, 0.0, 0.0, 0.0, 1.0, 0.0, 0.0, 0.0, 1.0, 0.005182, 0.005182, 0.005182, 1.0, 0.02519, 0.02519, 0.02519, 1.0, 0.0, 0.0, 0.0, 1.0, 0.0, 0.0, 0.0, 1.0, 0.02519, 0.02519, 0.02519, 1.0, 0.0, 0.0, 0.0, 1.0, 0.0, 0.0, 0.0, 1.0, 0.0, 0.0, 0.0, 1.0, 0.0, 0.0, 0.0, 1.0, 0.01681, 0.01681, 0.01681, 1.0, 0.003347, 0.003347, 0.003347, 1.0, 0.0, 0.0, 0.0, 1.0, 0.01033, 0.01033, 0.01033, 1.0, 0.0, 0.0, 0.0, 1.0, 0.0, 0.0, 0.0, 1.0, 0.0009106, 0.0009106, 0.0009106, 1.0, 0.0, 0.0, 0.0, 1.0, 0.01033, 0.01033, 0.01033, 1.0, 0.0009106, 0.0009106, 0.0009106, 1.0, 0.02416, 0.02416, 0.02416, 1.0, 0.0, 0.0, 0.0, 1.0, 0.003347, 0.003347, 0.003347, 1.0, 0.0, 0.0, 0.0, 1.0, 0.01444, 0.01444, 0.01444, 1.0, 0.0009106, 0.0009106, 0.0009106, 1.0, 0.0, 0.0, 0.0, 1.0, 0.01444, 0.01444, 0.01444, 1.0, 0.01033, 0.01033, 0.01033, 1.0, 0.02416, 0.02416, 0.02416, 1.0, 0.0009106, 0.0009106, 0.0009106, 1.0, 0.01033, 0.01033, 0.01033, 1.0, 0.02732, 0.02732, 0.02732, 1.0, 0.01444, 0.01444, 0.01444, 1.0, 0.0, 0.0, 0.0, 1.0, 0.0, 0.0, 0.0, 1.0, 0.001821, 0.001821, 0.001821, 1.0, 0.01033, 0.01033, 0.01033, 1.0, 0.01444, 0.01444, 0.01444, 1.0, 0.001821, 0.001821, 0.001821, 1.0, 0.01938, 0.01938, 0.01938, 1.0, 0.02732, 0.02732, 0.02732, 1.0, 0.01033, 0.01033, 0.01033, 1.0, 0.01938, 0.01938, 0.01938, 1.0, 0.0, 0.0, 0.0, 1.0, 0.0, 0.0, 0.0, 1.0, 0.0, 0.0, 0.0, 1.0, 0.02416, 0.02416, 0.02416, 1.0, 0.0, 0.0, 0.0, 1.0, 0.0, 0.0, 0.0, 1.0, 0.02416, 0.02416, 0.02416, 1.0, 0.02732, 0.02732, 0.02732, 1.0, 0.0, 0.0, 0.0, 1.0, 0.0, 0.0, 0.0, 1.0, 0.02732, 0.02732, 0.02732, 1.0, 0.0, 0.0, 0.0, 1.0, 0.0, 0.0, 0.0, 1.0, 0.0, 0.0, 0.0, 1.0, 0.0, 0.0, 0.0, 1.0, 0.01938, 0.01938, 0.01938, 1.0, 0.005182, 0.005182, 0.005182, 1.0, 0.005182, 0.005182, 0.005182, 1.0, 0.01938, 0.01938, 0.01938, 1.0, 0.001821, 0.001821, 0.001821, 1.0, 0.02519, 0.02519, 0.02519, 1.0, 0.02519, 0.02519, 0.02519, 1.0, 0.001821, 0.001821, 0.001821, 1.0, 0.0, 0.0, 0.0, 1.0, 0.0, 0.0, 0.0, 1.0, 0.0, 0.0, 0.0, 1.0, 0.0, 0.0, 0.0, 1.0, 0.0, 0.0, 0.0, 1.0, 0.0, 0.0, 0.0, 1.0, 0.0, 0.0, 0.0, 1.0, 0.0, 0.0, 0.0, 1.0, 0.003347, 0.003347, 0.003347, 1.0, 0.0, 0.0, 0.0, 1.0, 0.0, 0.0, 0.0, 1.0, 0.003347, 0.003347, 0.003347, 1.0, 0.01681, 0.01681, 0.01681, 1.0, 0.0, 0.0, 0.0, 1.0, 0.0, 0.0, 0.0, 1.0, 0.0, 0.0, 0.0, 1.0, 0.006512, 0.005182, 0.002428, 1.0, 0.01033, 0.01033, 0.01033, 1.0, 0.0, 0.0, 0.0, 1.0, 0.0, 0.0, 0.0, 1.0, 0.01033, 0.01033, 0.01033, 1.0, 0.006512, 0.005182, 0.002428, 1.0, 0.0, 0.0, 0.0, 1.0, 0.0, 0.0, 0.0, 1.0, 0.0, 0.0, 0.0, 1.0, 0.01681, 0.01681, 0.01681, 1.0])
me_mesh_013.use_remesh_preserve_volume = False
me_mesh_013.use_remesh_preserve_attributes = False
me_mesh_013.use_mirror_vertex_groups = False
me_mesh_013.update()
me_mesh_012 = bpy.data.meshes.new('Mesh.012')
me_mesh_012.from_pydata([], [], [])
me_mesh_012.use_remesh_preserve_volume = False
me_mesh_012.use_remesh_preserve_attributes = False
me_mesh_012.use_mirror_vertex_groups = False
me_mesh_012.update()
me_mesh_011 = bpy.data.meshes.new('Mesh.011')
me_mesh_011.from_pydata([], [], [])
me_mesh_011.use_remesh_preserve_volume = False
me_mesh_011.use_remesh_preserve_attributes = False
me_mesh_011.use_mirror_vertex_groups = False
me_mesh_011.update()
me_cube_003 = bpy.data.meshes.new('Cube.003')
me_cube_003.from_pydata([], [], [])
me_cube_003.use_remesh_preserve_volume = False
me_cube_003.use_remesh_preserve_attributes = False
me_cube_003.use_mirror_vertex_groups = False
me_cube_003.update()

# ---- objects
ob_upperlegr = bpy.data.objects.new('upperLegR', me_mesh_024)
ob_upperlegl = bpy.data.objects.new('upperLegL', me_mesh_023)
ob_upperarmr = bpy.data.objects.new('upperArmR', me_mesh_022)
ob_upperarml = bpy.data.objects.new('upperArmL', me_mesh_021)
ob_neck = bpy.data.objects.new('neck', me_mesh_020)
ob_midsection = bpy.data.objects.new('midsection', me_mesh_019)
ob_lowerlegr = bpy.data.objects.new('lowerLegR', me_mesh_018)
ob_lowerlegl = bpy.data.objects.new('lowerLegL', me_mesh_017)
ob_lowerarmr = bpy.data.objects.new('lowerArmR', me_mesh_016)
ob_lowerarml = bpy.data.objects.new('lowerArmL', me_mesh_015)
ob_headbox = bpy.data.objects.new('headBox', me_mesh_014)
ob_head = bpy.data.objects.new('head', me_mesh_013)
ob_feetbox = bpy.data.objects.new('feetBox', me_mesh_012)
ob_box = bpy.data.objects.new('box', me_mesh_011)
ob_frontbox = bpy.data.objects.new('frontBox', me_cube_003)

# ---- transforms, parenting, visibility, modifiers, constraints
ob_upperlegr.location = (-2.434, -2.446, -5.766)
ob_upperlegr.rotation_euler = (-0.2618, -0.0, 0.0)
ob_upperlegr.lock_rotations_4d = False
ob_upperlegr.empty_display_type = 'ARROWS'
ob_upperlegr.lineart.crease_threshold = 0.0
ob_upperlegl.location = (2.434, -2.446, -5.766)
ob_upperlegl.rotation_euler = (0.1745, 0.0, 0.0)
ob_upperlegl.lock_rotations_4d = False
ob_upperlegl.empty_display_type = 'ARROWS'
ob_upperlegl.lineart.crease_threshold = 0.0
ob_upperarmr.location = (-4.945, -4.076, 3.476)
ob_upperarmr.rotation_euler = (0.1745, 0.08727, -0.0)
ob_upperarmr.lock_rotations_4d = False
ob_upperarmr.empty_display_type = 'ARROWS'
ob_upperarmr.lineart.crease_threshold = 0.0
ob_upperarml.location = (4.945, -4.076, 3.476)
ob_upperarml.rotation_euler = (0.1745, -0.08727, 0.0)
ob_upperarml.lock_rotations_4d = False
ob_upperarml.empty_display_type = 'ARROWS'
ob_upperarml.lineart.crease_threshold = 0.0
ob_neck.location = (0.0, -4.443, 5.561)
ob_neck.rotation_euler = (0.1745, 0.0, 0.0)
ob_neck.lock_rotations_4d = False
ob_neck.empty_display_type = 'ARROWS'
ob_neck.lineart.crease_threshold = 0.0
ob_midsection.location = (0.0, -3.41, -0.3006)
ob_midsection.rotation_euler = (0.1745, 0.0, 0.0)
ob_midsection.lock_rotations_4d = False
ob_midsection.empty_display_type = 'ARROWS'
ob_midsection.lineart.crease_threshold = 0.0
ob_lowerlegr.location = (-2.434, -4.269, -12.57)
ob_lowerlegr.rotation_euler = (1.309, 0.0, 0.0)
ob_lowerlegr.lock_rotations_4d = False
ob_lowerlegr.empty_display_type = 'ARROWS'
ob_lowerlegr.lineart.crease_threshold = 0.0
ob_lowerlegl.location = (2.434, -1.223, -12.7)
ob_lowerlegl.rotation_euler = (0.1745, 0.0, 0.0)
ob_lowerlegl.lock_rotations_4d = False
ob_lowerlegl.empty_display_type = 'ARROWS'
ob_lowerlegl.lineart.crease_threshold = 0.0
ob_lowerarmr.location = (-5.591, -2.769, -3.904)
ob_lowerarmr.rotation_euler = (-1.396, 0.08727, -0.0)
ob_lowerarmr.lock_rotations_4d = False
ob_lowerarmr.empty_display_type = 'ARROWS'
ob_lowerarmr.lineart.crease_threshold = 0.0
ob_lowerarml.location = (5.591, -2.769, -3.904)
ob_lowerarml.rotation_euler = (-1.396, -0.08727, 0.0)
ob_lowerarml.lock_rotations_4d = False
ob_lowerarml.empty_display_type = 'ARROWS'
ob_lowerarml.lineart.crease_threshold = 0.0
ob_headbox.location = (0.0, 0.0, 20.0)
ob_headbox.scale = (7.0, 5.0, 1.0)
ob_headbox.lock_rotations_4d = False
ob_headbox.empty_display_type = 'ARROWS'
ob_headbox.lineart.crease_threshold = 0.0
ob_head.location = (0.0, -7.922, 11.98)
ob_head.rotation_euler = (0.1745, 0.0, 0.0)
ob_head.lock_rotations_4d = False
ob_head.empty_display_type = 'ARROWS'
ob_head.lineart.crease_threshold = 0.0
ob_feetbox.location = (0.0, 0.0, -20.0)
ob_feetbox.scale = (7.0, 5.0, 1.0)
ob_feetbox.lock_rotations_4d = False
ob_feetbox.empty_display_type = 'ARROWS'
ob_feetbox.lineart.crease_threshold = 0.0
ob_box.location = (0.0, 0.0, 0.0)
ob_box.scale = (7.4, 5.0, 20.0)
ob_box.lock_rotations_4d = False
ob_box.empty_display_type = 'ARROWS'
ob_box.lineart.crease_threshold = 0.0
ob_frontbox.location = (0.0, -12.0, 0.0)
ob_frontbox.scale = (7.0, 7.0, 20.0)
ob_frontbox.lock_rotations_4d = False
ob_frontbox.empty_display_type = 'ARROWS'
ob_frontbox.lineart.crease_threshold = 0.0

# ---- collection membership
col_collection_1.objects.link(ob_upperlegr)
col_collection_1.objects.link(ob_upperlegl)
col_collection_1.objects.link(ob_upperarmr)
col_collection_1.objects.link(ob_upperarml)
col_collection_1.objects.link(ob_neck)
col_collection_1.objects.link(ob_midsection)
col_collection_1.objects.link(ob_lowerlegr)
col_collection_1.objects.link(ob_lowerlegl)
col_collection_1.objects.link(ob_lowerarmr)
col_collection_1.objects.link(ob_lowerarml)
col_collection_1.objects.link(ob_headbox)
col_collection_1.objects.link(ob_head)
col_collection_1.objects.link(ob_feetbox)
col_collection_1.objects.link(ob_box)
col_collection_1.objects.link(ob_frontbox)

# ---- scene / render settings (as saved in the file)
scene.frame_start = 1; scene.frame_end = 250; scene.frame_set(1)
scene.render.engine = 'BLENDER_EEVEE_NEXT'
scene.render.image_settings.color_mode = 'RGB'
scene.render.image_settings.compression = 90
scene.render.resolution_x = 800
scene.render.resolution_y = 600
scene.render.pixel_aspect_x = 100.0
scene.render.pixel_aspect_y = 100.0
scene.render.fps = 25
scene.render.dither_intensity = 0.0
scene.render.use_compositing = False
scene.render.use_sequencer = False
scene.render.bake_margin = 2
scene.render.bake_bias = 0.0
scene.render.use_stamp_time = False
scene.render.use_stamp_date = False
scene.render.use_stamp_frame = False
scene.render.use_stamp_camera = False
scene.render.use_stamp_scene = False
scene.render.use_stamp_filename = False
scene.render.use_stamp_render_time = False
scene.render.stamp_font_size = 0
scene.cycles.use_denoising = False
scene.cycles.samples = 10
scene.cycles.sampling_pattern = 'TABULATED_SOBOL'
scene.cycles.light_sampling_threshold = 0.0
scene.cycles.use_adaptive_sampling = False
scene.cycles.use_light_tree = False
scene.cycles.blur_glossy = 0.0
scene.cycles.volume_bounces = 1
scene.cycles.pixel_filter_type = 'GAUSSIAN'
scene.cycles.sample_clamp_indirect = 0.0
scene.view_settings.view_transform = 'Raw'
bpy.context.view_layer.update()

# ---- added for rendering (the .blend has no active camera): camera
cam_auto = bpy.data.cameras.new('AutoCamera')
cam_auto.lens = 50.0
cam_auto.sensor_width = 36.0
cam_auto.clip_end = 1000.0
ob_auto_camera = bpy.data.objects.new('AutoCamera', cam_auto)
scene.collection.objects.link(ob_auto_camera)
ob_auto_camera.location = (44.1227, -59.3878, 34.929)
ob_auto_camera.rotation_euler = (1.09748, -7.21219e-08, 0.694738)
scene.camera = ob_auto_camera
bpy.context.view_layer.update()
